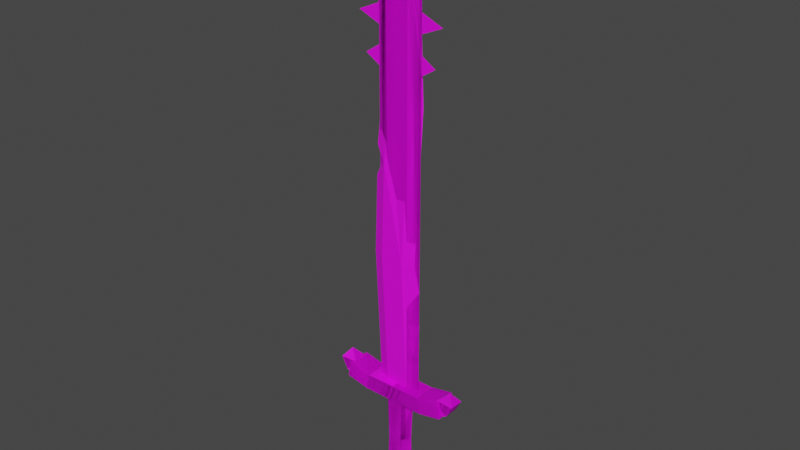 # Source: Sword_Combined.blend  (saved by Blender 3.6.13; exported with 4.5.12 LTS)
import bpy
from mathutils import Matrix  # noqa: F401  (used for matrix-valued properties, if any)

bpy.ops.wm.read_factory_settings(use_empty=True)
scene = bpy.context.scene
scene.name = 'Scene'

# ---- collections
col_collection = bpy.data.collections.new('Collection'); scene.collection.children.link(col_collection)

# ---- images (referenced by path relative to the original .blend; pixels are not part of the script)
import os
ASSET_DIR = os.environ.get("B2B_ASSET_DIR", "")  # directory of the original .blend (textures are referenced by path, not embedded)
HERE = os.path.dirname(os.path.abspath(__file__))  # packed textures are extracted next to this script under _unpacked/

def load_image(name, relpath, width, height, colorspace="sRGB"):
    """Load a texture the original file referenced (path relative to the .blend, or extracted next to this script)."""
    p = next((c for c in (os.path.join(HERE, relpath), os.path.join(ASSET_DIR, relpath)) if relpath and os.path.exists(c)), "")
    if p:
        img = bpy.data.images.load(p, check_existing=True)
        img.name = name
    else:  # same state as the original file: an image datablock whose file is absent (Cycles renders it pink)
        img = bpy.data.images.new(name, width, height)
        img.source = "FILE"
        img.filepath = "//" + (relpath or name)
    img.colorspace_settings.name = colorspace
    return img
img_gamecolors_png = load_image('GameColors.png', 'GameColors.png', 1024, 1024, 'sRGB')

# ---- materials (node trees are filled in below, after node groups)
mat_gamecolors = bpy.data.materials.new('GameColors')
mat_gamecolors.alpha_threshold = 0.0
mat_gamecolors.use_transparent_shadow = False
mat_gamecolors.roughness = 0.5
mat_gamecolors.line_color = (0.0, 0.0, 0.0, 1.0)

# ---- material node trees
mat_gamecolors.use_nodes = True; mat_gamecolors.node_tree.nodes.clear()
_N = mat_gamecolors.node_tree.nodes; _L = mat_gamecolors.node_tree.links
n0 = _N.new('ShaderNodeOutputMaterial'); n0.name = 'Material Output'; n0.location = (300, 300)
n1 = _N.new('ShaderNodeBsdfPrincipled'); n1.name = 'Principled BSDF'; n1.location = (10, 300)
n1.distribution = 'GGX'
n1.subsurface_method = 'RANDOM_WALK_SKIN'
n1.inputs[3].default_value = 1.45
n1.inputs[27].default_value = (0.0, 0.0, 0.0, 1.0)
n1.inputs[28].default_value = 1.0
n2 = _N.new('ShaderNodeTexImage'); n2.name = 'Image Texture'; n2.location = (-280, 280)
n2.image = img_gamecolors_png
_L.new(n1.outputs[0], n0.inputs[0])
_L.new(n2.outputs[0], n1.inputs[0])
n0.is_active_output = True

# ---- world
world_world = bpy.data.worlds.new('World'); scene.world = world_world
world_world.use_nodes = True; world_world.node_tree.nodes.clear()
_N = world_world.node_tree.nodes; _L = world_world.node_tree.links
n0 = _N.new('ShaderNodeOutputWorld'); n0.name = 'World Output'; n0.location = (300, 300)
n1 = _N.new('ShaderNodeBackground'); n1.name = 'Background'; n1.location = (10, 300)
n1.inputs[0].default_value = (0.05088, 0.05088, 0.05088, 1.0)
_L.new(n1.outputs[0], n0.inputs[0])
n0.is_active_output = True
world_world.color = (0.05088, 0.05088, 0.05088)
world_world.use_sun_shadow = False
world_world.sun_shadow_jitter_overblur = 0.0

# ---- meshes
me_circle_018 = bpy.data.meshes.new('Circle.018')
me_circle_018.from_pydata([(0.0, 0.02708, 0.1937), (-0.0132, 0.01354, 0.1937), (0.0132, 0.01354, 0.1937), (0.01396, 0.01159, 0.1137), (-0.01396, 0.01159, 0.1137), (0.0, 0.02318, 0.1137), (0.01566, 0.013, 0.03786), (-0.01566, 0.013, 0.03786), (0.0, 0.02599, 0.03786), (0.0, 0.02708, 0.2003), (-0.007637, 0.01354, 0.2003), (0.007637, 0.01354, 0.2003), (0.0, 0.0382, 0.211), (-0.007637, 0.0191, 0.211), (0.007637, 0.0191, 0.211), (0.0, 0.0382, 0.9169), (-0.007637, 0.0191, 0.9169), (0.007637, 0.0191, 0.9169), (0.0, 0.0, 0.9989), (-0.0132, 0.0, 0.1937), (-0.01396, 0.0, 0.1137), (-0.01566, 0.0, 0.03786), (-0.007637, 0.0, 0.2003), (-0.007637, 0.0, 0.211), (-0.007637, 0.0, 0.9169), (0.0132, 0.0, 0.1937), (0.01396, 0.0, 0.1137), (0.01566, 0.0, 0.03786), (0.007637, 0.0, 0.2003), (0.007637, 0.0, 0.211), (0.007637, 0.0, 0.9169), (0.0, 0.0382, 0.2711), (0.0, 0.0382, 0.2437), (-0.007637, 0.0191, 0.2653), (0.007637, 0.0191, 0.2655), (-0.007637, 0.0191, 0.3002), (0.0, 0.0382, 0.3055), (0.007637, 0.0191, 0.3009), (0.0, 0.0382, 0.3409), (-0.007637, 0.0191, 0.333), (0.007637, 0.0191, 0.333), (0.0, 0.0382, 0.8933), (0.0, 0.08522, 0.8756), (0.0, 0.0382, 0.8557), (-0.007637, 0.0191, 0.8756), (0.0, 0.0382, 0.8334), (0.0, 0.07429, 0.8181), (0.0, 0.0382, 0.803), (-0.007637, 0.0191, 0.8181), (0.0, 0.0382, 0.7733), (0.0, 0.0623, 0.7577), (0.0, 0.0382, 0.7426), (-0.007637, 0.0191, 0.7583), (0.0, -0.02708, 0.1937), (-0.0132, -0.01354, 0.1937), (0.0132, -0.01354, 0.1937), (0.01396, -0.01159, 0.1137), (-0.01396, -0.01159, 0.1137), (0.0, -0.02318, 0.1137), (0.01566, -0.013, 0.03786), (-0.01566, -0.013, 0.03786), (0.0, -0.02599, 0.03786), (0.0, -0.02708, 0.2003), (-0.007637, -0.01354, 0.2003), (0.007637, -0.01354, 0.2003), (0.0, -0.0382, 0.211), (-0.007637, -0.0191, 0.211), (0.007637, -0.0191, 0.211), (0.0, -0.0382, 0.9169), (-0.007637, -0.0191, 0.9169), (0.007637, -0.0191, 0.9169), (0.0, -0.0382, 0.2711), (0.0, -0.0382, 0.2437), (-0.007637, -0.0191, 0.2653), (0.007637, -0.0191, 0.2655), (-0.007637, -0.0191, 0.3002), (0.0, -0.0382, 0.3055), (0.007637, -0.0191, 0.3009), (0.0, -0.0382, 0.3409), (-0.007637, -0.0191, 0.333), (0.007637, -0.0191, 0.333), (0.0, -0.0382, 0.8933), (0.0, -0.08522, 0.8756), (0.0, -0.0382, 0.8557), (-0.007637, -0.0191, 0.8756), (0.0, -0.0382, 0.8334), (0.0, -0.07429, 0.8181), (0.0, -0.0382, 0.803), (-0.007637, -0.0191, 0.8181), (0.0, -0.0382, 0.7733), (0.0, -0.0623, 0.7577), (0.0, -0.0382, 0.7426), (-0.007637, -0.0191, 0.7583), (-0.01925, -0.05494, 0.1903), (-0.01925, -0.04927, 0.218), (0.01925, -0.05494, 0.1903), (0.01925, -0.04927, 0.218), (-0.01925, 0.0, 0.19), (-0.01925, 0.0, 0.2183), (0.01925, 0.0, 0.19), (0.01925, 0.0, 0.2183), (-0.0124, -0.1033, 0.204), (-0.0124, -0.08031, 0.2205), (0.0124, -0.1033, 0.204), (0.0124, -0.08031, 0.2205), (-1.305e-18, -0.1012, 0.2403), (-0.0124, -0.1137, 0.2241), (-0.0124, -0.08538, 0.2257), (0.0124, -0.1137, 0.2241), (0.0124, -0.08538, 0.2257), (-0.01925, 0.05494, 0.1903), (-0.01925, 0.04927, 0.218), (0.01925, 0.05494, 0.1903), (0.01925, 0.04927, 0.218), (-0.0124, 0.1033, 0.204), (-0.0124, 0.08031, 0.2205), (0.0124, 0.1033, 0.204), (0.0124, 0.08031, 0.2205), (-1.305e-18, 0.1012, 0.2403), (-0.0124, 0.1137, 0.2241), (-0.0124, 0.08538, 0.2257), (0.0124, 0.1137, 0.2241), (0.0124, 0.08538, 0.2257), (0.0, 0.01925, 0.04522), (0.0, 0.03116, 0.02497), (0.0, 0.01925, 0.008594), (0.01668, 0.009627, 0.04522), (0.02698, 0.01558, 0.04522), (0.02698, 0.01558, 0.02497), (0.01668, 0.009627, 0.008594), (0.01668, -0.009627, 0.04522), (0.02698, -0.01558, 0.04522), (0.02698, -0.01558, 0.02497), (0.01668, -0.009627, 0.008594), (-3.905e-09, -0.01925, 0.04522), (-4.881e-09, -0.03116, 0.04522), (-4.881e-09, -0.03116, 0.02497), (-3.905e-09, -0.01925, 0.008594), (0.0, -1.103e-09, 0.002337), (0.0, -1.103e-09, 0.04522), (-0.01668, -0.009627, 0.04522), (-0.02698, -0.01558, 0.04522), (-0.02698, -0.01558, 0.02497), (-0.01668, -0.009627, 0.008594), (-0.01668, 0.009627, 0.04522), (-0.02698, 0.01558, 0.04522), (-0.02698, 0.01558, 0.02497), (-0.01668, 0.009627, 0.008594), (9.763e-09, 0.03116, 0.04522)], [], [(0, 2, 3, 5), (1, 0, 5, 4), (19, 1, 4, 20), (20, 4, 7, 21), (4, 5, 8, 7), (5, 3, 6, 8), (0, 1, 10, 9), (2, 0, 9, 11), (25, 2, 11, 28), (11, 9, 12, 14), (28, 11, 14, 29), (9, 10, 13, 12), (29, 14, 34, 37, 40, 17, 30), (12, 13, 33, 32), (14, 12, 32, 34), (16, 24, 18), (15, 16, 18), (17, 15, 18), (13, 23, 24, 16, 44, 48, 52, 39, 35, 33), (10, 22, 23, 13), (1, 19, 22, 10), (3, 26, 27, 6), (2, 25, 26, 3), (18, 30, 17), (31, 33, 35), (34, 31, 37), (31, 34, 33), (32, 33, 34), (35, 39, 36), (35, 37, 31), (37, 36, 40), (37, 35, 36), (40, 36, 39), (38, 39, 52, 51), (40, 38, 51, 50, 49, 47, 46, 45, 43, 42, 41, 15, 17), (39, 38, 40), (43, 44, 42), (42, 44, 41), (41, 44, 16, 15), (47, 48, 46), (46, 48, 45), (45, 48, 44, 43), (51, 52, 50), (50, 52, 49), (49, 52, 48, 47), (53, 58, 56, 55), (54, 57, 58, 53), (19, 20, 57, 54), (20, 21, 60, 57), (57, 60, 61, 58), (58, 61, 59, 56), (53, 62, 63, 54), (55, 64, 62, 53), (25, 28, 64, 55), (64, 67, 65, 62), (28, 29, 67, 64), (62, 65, 66, 63), (29, 30, 70, 80, 77, 74, 67), (65, 72, 73, 66), (67, 74, 72, 65), (69, 18, 24), (68, 18, 69), (70, 18, 68), (66, 73, 75, 79, 92, 88, 84, 69, 24, 23), (63, 66, 23, 22), (54, 63, 22, 19), (56, 59, 27, 26), (55, 56, 26, 25), (18, 70, 30), (71, 75, 73), (74, 77, 71), (71, 73, 74), (72, 74, 73), (75, 76, 79), (75, 71, 77), (77, 80, 76), (77, 76, 75), (80, 79, 76), (78, 91, 92, 79), (80, 70, 68, 81, 82, 83, 85, 86, 87, 89, 90, 91, 78), (79, 80, 78), (83, 82, 84), (82, 81, 84), (81, 68, 69, 84), (87, 86, 88), (86, 85, 88), (85, 83, 84, 88), (91, 90, 92), (90, 89, 92), (89, 87, 88, 92), (99, 100, 96, 95), (97, 99, 95, 93), (100, 98, 94, 96), (93, 94, 98, 97), (96, 94, 102, 104), (93, 95, 103, 101), (94, 93, 101, 102), (95, 96, 104, 103), (103, 104, 109, 108), (104, 102, 107, 109), (102, 101, 106, 107), (101, 103, 108, 106), (107, 106, 105), (106, 108, 105), (108, 109, 105), (109, 107, 105), (99, 112, 113, 100), (97, 110, 112, 99), (100, 113, 111, 98), (110, 97, 98, 111), (113, 117, 115, 111), (110, 114, 116, 112), (111, 115, 114, 110), (112, 116, 117, 113), (116, 121, 122, 117), (117, 122, 120, 115), (115, 120, 119, 114), (114, 119, 121, 116), (120, 118, 119), (119, 118, 121), (121, 118, 122), (122, 118, 120), (138, 125, 129), (124, 148, 127, 128), (123, 139, 126), (125, 124, 128, 129), (148, 123, 126, 127), (129, 128, 132, 133), (127, 126, 130, 131), (138, 129, 133), (128, 127, 131, 132), (126, 139, 130), (133, 132, 136, 137), (131, 130, 134, 135), (138, 133, 137), (132, 131, 135, 136), (130, 139, 134), (137, 136, 142, 143), (135, 134, 140, 141), (138, 137, 143), (136, 135, 141, 142), (134, 139, 140), (143, 142, 146, 147), (141, 140, 144, 145), (138, 143, 147), (142, 141, 145, 146), (140, 139, 144), (147, 146, 124, 125), (145, 144, 123, 148), (138, 147, 125), (146, 145, 148, 124), (144, 139, 123)])
_uv = me_circle_018.uv_layers.new(name='UVMap')
_uv.uv.foreach_set('vector', [0.1468, 0.9289, 0.1468, 0.9289, 0.1468, 0.9289, 0.1468, 0.9289, 0.1468, 0.9289, 0.1468, 0.9289, 0.1468, 0.9289, 0.1468, 0.9289, 0.1468, 0.9289, 0.1468, 0.9289, 0.1468, 0.9289, 0.1468, 0.9289, 0.1468, 0.9289, 0.1468, 0.9289, 0.1468, 0.9289, 0.1468, 0.9289, 0.1468, 0.9289, 0.1468, 0.9289, 0.1468, 0.9289, 0.1468, 0.9289, 0.1468, 0.9289, 0.1468, 0.9289, 0.1468, 0.9289, 0.1468, 0.9289, 0.1468, 0.9289, 0.1468, 0.9289, 0.1468, 0.9289, 0.1468, 0.9289, 0.1468, 0.9289, 0.1468, 0.9289, 0.1468, 0.9289, 0.1468, 0.9289, 0.1468, 0.9289, 0.1468, 0.9289, 0.1468, 0.9289, 0.1468, 0.9289, 0.07198, 0.9917, 0.07198, 0.9917, 0.07198, 0.9917, 0.07198, 0.9917, 0.07198, 0.9917, 0.07198, 0.9917, 0.07198, 0.9917, 0.07198, 0.9917, 0.07198, 0.9917, 0.07198, 0.9917, 0.07198, 0.9917, 0.07198, 0.9917, 0.07198, 0.9917, 0.07198, 0.9917, 0.07198, 0.9917, 0.07198, 0.9917, 0.07198, 0.9917, 0.07198, 0.9917, 0.07198, 0.9917, 0.05416, 0.9917, 0.05416, 0.9917, 0.05416, 0.9917, 0.05416, 0.9917, 0.05416, 0.9917, 0.05416, 0.9917, 0.05416, 0.9917, 0.05416, 0.9917, 0.07198, 0.9917, 0.07198, 0.9917, 0.07198, 0.9917, 0.05416, 0.9917, 0.05416, 0.9917, 0.05416, 0.9917, 0.05416, 0.9917, 0.05416, 0.9917, 0.05416, 0.9917, 0.07198, 0.9917, 0.07198, 0.9917, 0.07198, 0.9917, 0.07198, 0.9917, 0.07198, 0.9917, 0.07198, 0.9917, 0.07198, 0.9917, 0.07198, 0.9917, 0.07198, 0.9917, 0.07198, 0.9917, 0.07198, 0.9917, 0.07198, 0.9917, 0.07198, 0.9917, 0.07198, 0.9917, 0.1468, 0.9289, 0.1468, 0.9289, 0.1468, 0.9289, 0.1468, 0.9289, 0.1468, 0.9289, 0.1468, 0.9289, 0.1468, 0.9289, 0.1468, 0.9289, 0.1468, 0.9289, 0.1468, 0.9289, 0.1468, 0.9289, 0.1468, 0.9289, 0.07198, 0.9917, 0.07198, 0.9917, 0.07198, 0.9917, 0.05416, 0.9917, 0.05416, 0.9917, 0.05416, 0.9917, 0.05416, 0.9917, 0.05416, 0.9917, 0.05416, 0.9917, 0.05416, 0.9917, 0.05416, 0.9917, 0.05416, 0.9917, 0.05416, 0.9917, 0.05416, 0.9917, 0.05416, 0.9917, 0.05416, 0.9917, 0.05416, 0.9917, 0.05416, 0.9917, 0.05416, 0.9917, 0.05416, 0.9917, 0.05416, 0.9917, 0.05416, 0.9917, 0.05416, 0.9917, 0.05416, 0.9917, 0.05416, 0.9917, 0.05416, 0.9917, 0.05416, 0.9917, 0.05416, 0.9917, 0.05416, 0.9917, 0.05416, 0.9917, 0.05416, 0.9917, 0.05416, 0.9917, 0.05416, 0.9917, 0.05416, 0.9917, 0.05416, 0.9917, 0.05416, 0.9917, 0.05416, 0.9917, 0.05416, 0.9917, 0.05416, 0.9917, 0.05416, 0.9917, 0.05416, 0.9917, 0.05416, 0.9917, 0.05416, 0.9917, 0.05416, 0.9917, 0.05416, 0.9917, 0.05416, 0.9917, 0.05416, 0.9917, 0.05416, 0.9917, 0.05416, 0.9917, 0.05416, 0.9917, 0.05416, 0.9917, 0.05416, 0.9917, 0.05416, 0.9917, 0.05416, 0.9917, 0.05416, 0.9917, 0.05416, 0.9917, 0.05416, 0.9917, 0.05416, 0.9917, 0.05416, 0.9917, 0.05416, 0.9917, 0.05416, 0.9917, 0.05416, 0.9917, 0.05416, 0.9917, 0.05416, 0.9917, 0.05416, 0.9917, 0.05416, 0.9917, 0.05416, 0.9917, 0.05416, 0.9917, 0.05416, 0.9917, 0.05416, 0.9917, 0.05416, 0.9917, 0.05416, 0.9917, 0.05416, 0.9917, 0.05416, 0.9917, 0.05416, 0.9917, 0.05416, 0.9917, 0.05416, 0.9917, 0.05416, 0.9917, 0.05416, 0.9917, 0.05416, 0.9917, 0.1468, 0.9289, 0.1468, 0.9289, 0.1468, 0.9289, 0.1468, 0.9289, 0.1468, 0.9289, 0.1468, 0.9289, 0.1468, 0.9289, 0.1468, 0.9289, 0.1468, 0.9289, 0.1468, 0.9289, 0.1468, 0.9289, 0.1468, 0.9289, 0.1468, 0.9289, 0.1468, 0.9289, 0.1468, 0.9289, 0.1468, 0.9289, 0.1468, 0.9289, 0.1468, 0.9289, 0.1468, 0.9289, 0.1468, 0.9289, 0.1468, 0.9289, 0.1468, 0.9289, 0.1468, 0.9289, 0.1468, 0.9289, 0.1468, 0.9289, 0.1468, 0.9289, 0.1468, 0.9289, 0.1468, 0.9289, 0.1468, 0.9289, 0.1468, 0.9289, 0.1468, 0.9289, 0.1468, 0.9289, 0.1468, 0.9289, 0.1468, 0.9289, 0.1468, 0.9289, 0.1468, 0.9289, 0.07198, 0.9917, 0.07198, 0.9917, 0.07198, 0.9917, 0.07198, 0.9917, 0.07198, 0.9917, 0.07198, 0.9917, 0.07198, 0.9917, 0.07198, 0.9917, 0.07198, 0.9917, 0.07198, 0.9917, 0.07198, 0.9917, 0.07198, 0.9917, 0.07198, 0.9917, 0.07198, 0.9917, 0.07198, 0.9917, 0.07198, 0.9917, 0.07198, 0.9917, 0.07198, 0.9917, 0.07198, 0.9917, 0.05416, 0.9917, 0.05416, 0.9917, 0.05416, 0.9917, 0.05416, 0.9917, 0.05416, 0.9917, 0.05416, 0.9917, 0.05416, 0.9917, 0.05416, 0.9917, 0.07198, 0.9917, 0.07198, 0.9917, 0.07198, 0.9917, 0.05416, 0.9917, 0.05416, 0.9917, 0.05416, 0.9917, 0.05416, 0.9917, 0.05416, 0.9917, 0.05416, 0.9917, 0.07198, 0.9917, 0.07198, 0.9917, 0.07198, 0.9917, 0.07198, 0.9917, 0.07198, 0.9917, 0.07198, 0.9917, 0.07198, 0.9917, 0.07198, 0.9917, 0.07198, 0.9917, 0.07198, 0.9917, 0.07198, 0.9917, 0.07198, 0.9917, 0.07198, 0.9917, 0.07198, 0.9917, 0.1468, 0.9289, 0.1468, 0.9289, 0.1468, 0.9289, 0.1468, 0.9289, 0.1468, 0.9289, 0.1468, 0.9289, 0.1468, 0.9289, 0.1468, 0.9289, 0.1468, 0.9289, 0.1468, 0.9289, 0.1468, 0.9289, 0.1468, 0.9289, 0.07198, 0.9917, 0.07198, 0.9917, 0.07198, 0.9917, 0.05416, 0.9917, 0.05416, 0.9917, 0.05416, 0.9917, 0.05416, 0.9917, 0.05416, 0.9917, 0.05416, 0.9917, 0.05416, 0.9917, 0.05416, 0.9917, 0.05416, 0.9917, 0.05416, 0.9917, 0.05416, 0.9917, 0.05416, 0.9917, 0.05416, 0.9917, 0.05416, 0.9917, 0.05416, 0.9917, 0.05416, 0.9917, 0.05416, 0.9917, 0.05416, 0.9917, 0.05416, 0.9917, 0.05416, 0.9917, 0.05416, 0.9917, 0.05416, 0.9917, 0.05416, 0.9917, 0.05416, 0.9917, 0.05416, 0.9917, 0.05416, 0.9917, 0.05416, 0.9917, 0.05416, 0.9917, 0.05416, 0.9917, 0.05416, 0.9917, 0.05416, 0.9917, 0.05416, 0.9917, 0.05416, 0.9917, 0.05416, 0.9917, 0.05416, 0.9917, 0.05416, 0.9917, 0.05416, 0.9917, 0.05416, 0.9917, 0.05416, 0.9917, 0.05416, 0.9917, 0.05416, 0.9917, 0.05416, 0.9917, 0.05416, 0.9917, 0.05416, 0.9917, 0.05416, 0.9917, 0.05416, 0.9917, 0.05416, 0.9917, 0.05416, 0.9917, 0.05416, 0.9917, 0.05416, 0.9917, 0.05416, 0.9917, 0.05416, 0.9917, 0.05416, 0.9917, 0.05416, 0.9917, 0.05416, 0.9917, 0.05416, 0.9917, 0.05416, 0.9917, 0.05416, 0.9917, 0.05416, 0.9917, 0.05416, 0.9917, 0.05416, 0.9917, 0.05416, 0.9917, 0.05416, 0.9917, 0.05416, 0.9917, 0.05416, 0.9917, 0.05416, 0.9917, 0.05416, 0.9917, 0.05416, 0.9917, 0.05416, 0.9917, 0.05416, 0.9917, 0.05416, 0.9917, 0.05416, 0.9917, 0.05416, 0.9917, 0.05416, 0.9917, 0.05416, 0.9917, 0.05416, 0.9917, 0.05416, 0.9917, 0.1055, 0.9922, 0.1055, 0.9922, 0.1055, 0.9922, 0.1055, 0.9922, 0.1055, 0.9922, 0.1055, 0.9922, 0.1055, 0.9922, 0.1055, 0.9922, 0.1055, 0.9922, 0.1055, 0.9922, 0.1055, 0.9922, 0.1055, 0.9922, 0.1055, 0.9922, 0.1055, 0.9922, 0.1055, 0.9922, 0.1055, 0.9922, 0.1055, 0.9922, 0.1055, 0.9922, 0.1055, 0.9922, 0.1055, 0.9922, 0.1055, 0.9922, 0.1055, 0.9922, 0.1055, 0.9922, 0.1055, 0.9922, 0.1055, 0.9922, 0.1055, 0.9922, 0.1055, 0.9922, 0.1055, 0.9922, 0.1055, 0.9922, 0.1055, 0.9922, 0.1055, 0.9922, 0.1055, 0.9922, 0.1055, 0.9922, 0.1055, 0.9922, 0.1055, 0.9922, 0.1055, 0.9922, 0.1055, 0.9922, 0.1055, 0.9922, 0.1055, 0.9922, 0.1055, 0.9922, 0.1055, 0.9922, 0.1055, 0.9922, 0.1055, 0.9922, 0.1055, 0.9922, 0.1055, 0.9922, 0.1055, 0.9922, 0.1055, 0.9922, 0.1055, 0.9922, 0.1055, 0.9922, 0.1055, 0.9922, 0.1055, 0.9922, 0.1055, 0.9922, 0.1055, 0.9922, 0.1055, 0.9922, 0.1055, 0.9922, 0.1055, 0.9922, 0.1055, 0.9922, 0.1055, 0.9922, 0.1055, 0.9922, 0.1055, 0.9922, 0.1055, 0.9922, 0.1055, 0.9922, 0.1055, 0.9922, 0.1055, 0.9922, 0.1055, 0.9922, 0.1055, 0.9922, 0.1055, 0.9922, 0.1055, 0.9922, 0.1055, 0.9922, 0.1055, 0.9922, 0.1055, 0.9922, 0.1055, 0.9922, 0.1055, 0.9922, 0.1055, 0.9922, 0.1055, 0.9922, 0.1055, 0.9922, 0.1055, 0.9922, 0.1055, 0.9922, 0.1055, 0.9922, 0.1055, 0.9922, 0.1055, 0.9922, 0.1055, 0.9922, 0.1055, 0.9922, 0.1055, 0.9922, 0.1055, 0.9922, 0.1055, 0.9922, 0.1055, 0.9922, 0.1055, 0.9922, 0.1055, 0.9922, 0.1055, 0.9922, 0.1055, 0.9922, 0.1055, 0.9922, 0.1055, 0.9922, 0.1055, 0.9922, 0.1055, 0.9922, 0.1055, 0.9922, 0.1055, 0.9922, 0.1055, 0.9922, 0.1055, 0.9922, 0.1055, 0.9922, 0.1055, 0.9922, 0.1055, 0.9922, 0.1055, 0.9922, 0.1055, 0.9922, 0.1055, 0.9922, 0.1055, 0.9922, 0.1055, 0.9922, 0.1055, 0.9922, 0.1055, 0.9922, 0.1055, 0.9922, 0.1055, 0.9922, 0.1055, 0.9922, 0.1055, 0.9922, 0.1055, 0.9922, 0.1055, 0.9922, 0.1055, 0.9922, 0.1055, 0.9922, 0.1055, 0.9922, 0.1055, 0.9922, 0.1055, 0.9922, 0.09971, 0.9151, 0.09971, 0.9151, 0.09971, 0.9151, 0.09971, 0.9151, 0.09971, 0.9151, 0.09971, 0.9151, 0.09971, 0.9151, 0.09971, 0.9151, 0.09971, 0.9151, 0.09971, 0.9151, 0.09971, 0.9151, 0.09971, 0.9151, 0.09971, 0.9151, 0.09971, 0.9151, 0.09971, 0.9151, 0.09971, 0.9151, 0.09971, 0.9151, 0.09971, 0.9151, 0.09971, 0.9151, 0.09971, 0.9151, 0.09971, 0.9151, 0.09971, 0.9151, 0.09971, 0.9151, 0.09971, 0.9151, 0.09971, 0.9151, 0.09971, 0.9151, 0.09971, 0.9151, 0.09971, 0.9151, 0.09971, 0.9151, 0.09971, 0.9151, 0.09971, 0.9151, 0.09971, 0.9151, 0.09971, 0.9151, 0.09971, 0.9151, 0.09971, 0.9151, 0.09971, 0.9151, 0.09971, 0.9151, 0.09971, 0.9151, 0.09971, 0.9151, 0.09971, 0.9151, 0.09971, 0.9151, 0.09971, 0.9151, 0.09971, 0.9151, 0.09971, 0.9151, 0.09971, 0.9151, 0.09971, 0.9151, 0.09971, 0.9151, 0.09971, 0.9151, 0.09971, 0.9151, 0.09971, 0.9151, 0.09971, 0.9151, 0.09971, 0.9151, 0.09971, 0.9151, 0.09971, 0.9151, 0.09971, 0.9151, 0.09971, 0.9151, 0.09971, 0.9151, 0.09971, 0.9151, 0.09971, 0.9151, 0.09971, 0.9151, 0.09971, 0.9151, 0.09971, 0.9151, 0.09971, 0.9151, 0.09971, 0.9151, 0.09971, 0.9151, 0.09971, 0.9151, 0.09971, 0.9151, 0.09971, 0.9151, 0.09971, 0.9151, 0.09971, 0.9151, 0.09971, 0.9151, 0.09971, 0.9151, 0.09971, 0.9151, 0.09971, 0.9151, 0.09971, 0.9151, 0.09971, 0.9151, 0.09971, 0.9151, 0.09971, 0.9151, 0.09971, 0.9151, 0.09971, 0.9151, 0.09971, 0.9151, 0.09971, 0.9151, 0.09971, 0.9151, 0.09971, 0.9151, 0.09971, 0.9151, 0.09971, 0.9151, 0.09971, 0.9151, 0.09971, 0.9151, 0.09971, 0.9151, 0.09971, 0.9151, 0.09971, 0.9151, 0.09971, 0.9151, 0.09971, 0.9151, 0.09971, 0.9151, 0.09971, 0.9151, 0.09971, 0.9151, 0.09971, 0.9151, 0.09971, 0.9151, 0.09971, 0.9151, 0.09971, 0.9151, 0.09971, 0.9151, 0.09971, 0.9151, 0.09971, 0.9151, 0.09971, 0.9151, 0.09971, 0.9151, 0.09971, 0.9151, 0.09971, 0.9151, 0.09971, 0.9151])
me_circle_018.materials.append(mat_gamecolors)
me_circle_018.update()
me_circle_013 = bpy.data.meshes.new('Circle.013')
me_circle_013.from_pydata([(0.0, 0.02708, 0.1937), (-0.0132, 0.01354, 0.1937), (0.0132, 0.01354, 0.1937), (0.01396, 0.01159, 0.1137), (-0.01396, 0.01159, 0.1137), (0.0, 0.02318, 0.1137), (0.01566, 0.013, 0.03786), (-0.01566, 0.013, 0.03786), (0.0, 0.02599, 0.03786), (0.0, 0.02708, 0.2003), (-0.007637, 0.01354, 0.2003), (0.007637, 0.01354, 0.2003), (0.0, 0.0382, 0.211), (-0.007637, 0.0191, 0.211), (0.007637, 0.0191, 0.211), (0.0, 0.0382, 0.9169), (-0.007637, 0.0191, 0.9169), (0.007637, 0.0191, 0.9169), (0.0, 0.0, 0.9989), (-0.0132, 0.0, 0.1937), (-0.01396, 0.0, 0.1137), (-0.01566, 0.0, 0.03786), (-0.007637, 0.0, 0.2003), (-0.007637, 0.0, 0.211), (-0.007637, 0.0, 0.9169), (0.0132, 0.0, 0.1937), (0.01396, 0.0, 0.1137), (0.01566, 0.0, 0.03786), (0.007637, 0.0, 0.2003), (0.007637, 0.0, 0.211), (0.007637, 0.0, 0.9169), (0.0, 0.0382, 0.2711), (0.0, 0.0382, 0.2437), (-0.007637, 0.0191, 0.2653), (0.007637, 0.0191, 0.2655), (-0.007637, 0.0191, 0.3002), (0.0, 0.0382, 0.3055), (0.007637, 0.0191, 0.3009), (0.0, 0.0382, 0.3409), (-0.007637, 0.0191, 0.333), (0.007637, 0.0191, 0.333), (0.0, -0.02708, 0.1937), (-0.0132, -0.01354, 0.1937), (0.0132, -0.01354, 0.1937), (0.01396, -0.01159, 0.1137), (-0.01396, -0.01159, 0.1137), (0.0, -0.02318, 0.1137), (0.01566, -0.013, 0.03786), (-0.01566, -0.013, 0.03786), (0.0, -0.02599, 0.03786), (0.0, -0.02708, 0.2003), (-0.007637, -0.01354, 0.2003), (0.007637, -0.01354, 0.2003), (0.0, -0.0382, 0.211), (-0.007637, -0.0191, 0.211), (0.007637, -0.0191, 0.211), (0.0, -0.0382, 0.9169), (-0.007637, -0.0191, 0.9169), (0.007637, -0.0191, 0.9169), (0.0, -0.0382, 0.2711), (0.0, -0.0382, 0.2437), (-0.007637, -0.0191, 0.2653), (0.007637, -0.0191, 0.2655), (-0.007637, -0.0191, 0.3002), (0.0, -0.0382, 0.3055), (0.007637, -0.0191, 0.3009), (0.0, -0.0382, 0.3409), (-0.007637, -0.0191, 0.333), (0.007637, -0.0191, 0.333), (-0.01925, -0.05494, 0.1903), (-0.01925, -0.04927, 0.218), (0.01925, -0.05494, 0.1903), (0.01925, -0.04927, 0.218), (-0.01925, 0.0, 0.19), (-0.01925, 0.0, 0.2183), (0.01925, 0.0, 0.19), (0.01925, 0.0, 0.2183), (-0.0124, -0.1033, 0.204), (-0.0124, -0.08031, 0.2205), (0.0124, -0.1033, 0.204), (0.0124, -0.08031, 0.2205), (-1.305e-18, -0.1012, 0.2403), (-0.0124, -0.1137, 0.2241), (-0.0124, -0.08538, 0.2257), (0.0124, -0.1137, 0.2241), (0.0124, -0.08538, 0.2257), (-0.01925, 0.05494, 0.1903), (-0.01925, 0.04927, 0.218), (0.01925, 0.05494, 0.1903), (0.01925, 0.04927, 0.218), (-0.0124, 0.1033, 0.204), (-0.0124, 0.08031, 0.2205), (0.0124, 0.1033, 0.204), (0.0124, 0.08031, 0.2205), (-1.305e-18, 0.1012, 0.2403), (-0.0124, 0.1137, 0.2241), (-0.0124, 0.08538, 0.2257), (0.0124, 0.1137, 0.2241), (0.0124, 0.08538, 0.2257), (0.0, 0.01925, 0.04522), (0.0, 0.03116, 0.02497), (0.0, 0.01925, 0.008594), (0.01668, 0.009627, 0.04522), (0.02698, 0.01558, 0.04522), (0.02698, 0.01558, 0.02497), (0.01668, 0.009627, 0.008594), (0.01668, -0.009627, 0.04522), (0.02698, -0.01558, 0.04522), (0.02698, -0.01558, 0.02497), (0.01668, -0.009627, 0.008594), (-3.905e-09, -0.01925, 0.04522), (-4.881e-09, -0.03116, 0.04522), (-4.881e-09, -0.03116, 0.02497), (-3.905e-09, -0.01925, 0.008594), (0.0, -1.103e-09, 0.002337), (0.0, -1.103e-09, 0.04522), (-0.01668, -0.009627, 0.04522), (-0.02698, -0.01558, 0.04522), (-0.02698, -0.01558, 0.02497), (-0.01668, -0.009627, 0.008594), (-0.01668, 0.009627, 0.04522), (-0.02698, 0.01558, 0.04522), (-0.02698, 0.01558, 0.02497), (-0.01668, 0.009627, 0.008594), (9.763e-09, 0.03116, 0.04522)], [], [(0, 2, 3, 5), (1, 0, 5, 4), (19, 1, 4, 20), (20, 4, 7, 21), (4, 5, 8, 7), (5, 3, 6, 8), (0, 1, 10, 9), (2, 0, 9, 11), (25, 2, 11, 28), (11, 9, 12, 14), (28, 11, 14, 29), (9, 10, 13, 12), (29, 14, 34, 37, 40, 17, 30), (12, 13, 33, 32), (14, 12, 32, 34), (16, 24, 18), (15, 16, 18), (17, 15, 18), (13, 23, 24, 16, 39, 35, 33), (10, 22, 23, 13), (1, 19, 22, 10), (3, 26, 27, 6), (2, 25, 26, 3), (18, 30, 17), (31, 33, 35), (34, 31, 37), (31, 34, 33), (32, 33, 34), (35, 39, 36), (35, 37, 31), (37, 36, 40), (37, 35, 36), (40, 36, 39), (38, 39, 16, 15), (40, 38, 15, 17), (39, 38, 40), (41, 46, 44, 43), (42, 45, 46, 41), (19, 20, 45, 42), (20, 21, 48, 45), (45, 48, 49, 46), (46, 49, 47, 44), (41, 50, 51, 42), (43, 52, 50, 41), (25, 28, 52, 43), (52, 55, 53, 50), (28, 29, 55, 52), (50, 53, 54, 51), (29, 30, 58, 68, 65, 62, 55), (53, 60, 61, 54), (55, 62, 60, 53), (57, 18, 24), (56, 18, 57), (58, 18, 56), (54, 61, 63, 67, 57, 24, 23), (51, 54, 23, 22), (42, 51, 22, 19), (44, 47, 27, 26), (43, 44, 26, 25), (18, 58, 30), (59, 63, 61), (62, 65, 59), (59, 61, 62), (60, 62, 61), (63, 64, 67), (63, 59, 65), (65, 68, 64), (65, 64, 63), (68, 67, 64), (66, 56, 57, 67), (68, 58, 56, 66), (67, 68, 66), (75, 76, 72, 71), (73, 75, 71, 69), (76, 74, 70, 72), (69, 70, 74, 73), (72, 70, 78, 80), (69, 71, 79, 77), (70, 69, 77, 78), (71, 72, 80, 79), (79, 80, 85, 84), (80, 78, 83, 85), (78, 77, 82, 83), (77, 79, 84, 82), (83, 82, 81), (82, 84, 81), (84, 85, 81), (85, 83, 81), (75, 88, 89, 76), (73, 86, 88, 75), (76, 89, 87, 74), (86, 73, 74, 87), (89, 93, 91, 87), (86, 90, 92, 88), (87, 91, 90, 86), (88, 92, 93, 89), (92, 97, 98, 93), (93, 98, 96, 91), (91, 96, 95, 90), (90, 95, 97, 92), (96, 94, 95), (95, 94, 97), (97, 94, 98), (98, 94, 96), (114, 101, 105), (100, 124, 103, 104), (99, 115, 102), (101, 100, 104, 105), (124, 99, 102, 103), (105, 104, 108, 109), (103, 102, 106, 107), (114, 105, 109), (104, 103, 107, 108), (102, 115, 106), (109, 108, 112, 113), (107, 106, 110, 111), (114, 109, 113), (108, 107, 111, 112), (106, 115, 110), (113, 112, 118, 119), (111, 110, 116, 117), (114, 113, 119), (112, 111, 117, 118), (110, 115, 116), (119, 118, 122, 123), (117, 116, 120, 121), (114, 119, 123), (118, 117, 121, 122), (116, 115, 120), (123, 122, 100, 101), (121, 120, 99, 124), (114, 123, 101), (122, 121, 124, 100), (120, 115, 99)])
_uv = me_circle_013.uv_layers.new(name='UVMap')
_uv.uv.foreach_set('vector', [0.1468, 0.9289, 0.1468, 0.9289, 0.1468, 0.9289, 0.1468, 0.9289, 0.1468, 0.9289, 0.1468, 0.9289, 0.1468, 0.9289, 0.1468, 0.9289, 0.1468, 0.9289, 0.1468, 0.9289, 0.1468, 0.9289, 0.1468, 0.9289, 0.1468, 0.9289, 0.1468, 0.9289, 0.1468, 0.9289, 0.1468, 0.9289, 0.1468, 0.9289, 0.1468, 0.9289, 0.1468, 0.9289, 0.1468, 0.9289, 0.1468, 0.9289, 0.1468, 0.9289, 0.1468, 0.9289, 0.1468, 0.9289, 0.1468, 0.9289, 0.1468, 0.9289, 0.1468, 0.9289, 0.1468, 0.9289, 0.1468, 0.9289, 0.1468, 0.9289, 0.1468, 0.9289, 0.1468, 0.9289, 0.1468, 0.9289, 0.1468, 0.9289, 0.1468, 0.9289, 0.1468, 0.9289, 0.07198, 0.9917, 0.07198, 0.9917, 0.07198, 0.9917, 0.07198, 0.9917, 0.07198, 0.9917, 0.07198, 0.9917, 0.07198, 0.9917, 0.07198, 0.9917, 0.07198, 0.9917, 0.07198, 0.9917, 0.07198, 0.9917, 0.07198, 0.9917, 0.07198, 0.9917, 0.07198, 0.9917, 0.07198, 0.9917, 0.07198, 0.9917, 0.07198, 0.9917, 0.07198, 0.9917, 0.07198, 0.9917, 0.05416, 0.9917, 0.05416, 0.9917, 0.05416, 0.9917, 0.05416, 0.9917, 0.05416, 0.9917, 0.05416, 0.9917, 0.05416, 0.9917, 0.05416, 0.9917, 0.07198, 0.9917, 0.07198, 0.9917, 0.07198, 0.9917, 0.05416, 0.9917, 0.05416, 0.9917, 0.05416, 0.9917, 0.05416, 0.9917, 0.05416, 0.9917, 0.05416, 0.9917, 0.07198, 0.9917, 0.07198, 0.9917, 0.07198, 0.9917, 0.07198, 0.9917, 0.07198, 0.9917, 0.07198, 0.9917, 0.07198, 0.9917, 0.07198, 0.9917, 0.07198, 0.9917, 0.07198, 0.9917, 0.07198, 0.9917, 0.1468, 0.9289, 0.1468, 0.9289, 0.1468, 0.9289, 0.1468, 0.9289, 0.1468, 0.9289, 0.1468, 0.9289, 0.1468, 0.9289, 0.1468, 0.9289, 0.1468, 0.9289, 0.1468, 0.9289, 0.1468, 0.9289, 0.1468, 0.9289, 0.07198, 0.9917, 0.07198, 0.9917, 0.07198, 0.9917, 0.05416, 0.9917, 0.05416, 0.9917, 0.05416, 0.9917, 0.05416, 0.9917, 0.05416, 0.9917, 0.05416, 0.9917, 0.05416, 0.9917, 0.05416, 0.9917, 0.05416, 0.9917, 0.05416, 0.9917, 0.05416, 0.9917, 0.05416, 0.9917, 0.05416, 0.9917, 0.05416, 0.9917, 0.05416, 0.9917, 0.05416, 0.9917, 0.05416, 0.9917, 0.05416, 0.9917, 0.05416, 0.9917, 0.05416, 0.9917, 0.05416, 0.9917, 0.05416, 0.9917, 0.05416, 0.9917, 0.05416, 0.9917, 0.05416, 0.9917, 0.05416, 0.9917, 0.05416, 0.9917, 0.05416, 0.9917, 0.05416, 0.9917, 0.05416, 0.9917, 0.05416, 0.9917, 0.05416, 0.9917, 0.05416, 0.9917, 0.05416, 0.9917, 0.05416, 0.9917, 0.05416, 0.9917, 0.05416, 0.9917, 0.05416, 0.9917, 0.1468, 0.9289, 0.1468, 0.9289, 0.1468, 0.9289, 0.1468, 0.9289, 0.1468, 0.9289, 0.1468, 0.9289, 0.1468, 0.9289, 0.1468, 0.9289, 0.1468, 0.9289, 0.1468, 0.9289, 0.1468, 0.9289, 0.1468, 0.9289, 0.1468, 0.9289, 0.1468, 0.9289, 0.1468, 0.9289, 0.1468, 0.9289, 0.1468, 0.9289, 0.1468, 0.9289, 0.1468, 0.9289, 0.1468, 0.9289, 0.1468, 0.9289, 0.1468, 0.9289, 0.1468, 0.9289, 0.1468, 0.9289, 0.1468, 0.9289, 0.1468, 0.9289, 0.1468, 0.9289, 0.1468, 0.9289, 0.1468, 0.9289, 0.1468, 0.9289, 0.1468, 0.9289, 0.1468, 0.9289, 0.1468, 0.9289, 0.1468, 0.9289, 0.1468, 0.9289, 0.1468, 0.9289, 0.07198, 0.9917, 0.07198, 0.9917, 0.07198, 0.9917, 0.07198, 0.9917, 0.07198, 0.9917, 0.07198, 0.9917, 0.07198, 0.9917, 0.07198, 0.9917, 0.07198, 0.9917, 0.07198, 0.9917, 0.07198, 0.9917, 0.07198, 0.9917, 0.07198, 0.9917, 0.07198, 0.9917, 0.07198, 0.9917, 0.07198, 0.9917, 0.07198, 0.9917, 0.07198, 0.9917, 0.07198, 0.9917, 0.05416, 0.9917, 0.05416, 0.9917, 0.05416, 0.9917, 0.05416, 0.9917, 0.05416, 0.9917, 0.05416, 0.9917, 0.05416, 0.9917, 0.05416, 0.9917, 0.07198, 0.9917, 0.07198, 0.9917, 0.07198, 0.9917, 0.05416, 0.9917, 0.05416, 0.9917, 0.05416, 0.9917, 0.05416, 0.9917, 0.05416, 0.9917, 0.05416, 0.9917, 0.07198, 0.9917, 0.07198, 0.9917, 0.07198, 0.9917, 0.07198, 0.9917, 0.07198, 0.9917, 0.07198, 0.9917, 0.07198, 0.9917, 0.07198, 0.9917, 0.07198, 0.9917, 0.07198, 0.9917, 0.07198, 0.9917, 0.1468, 0.9289, 0.1468, 0.9289, 0.1468, 0.9289, 0.1468, 0.9289, 0.1468, 0.9289, 0.1468, 0.9289, 0.1468, 0.9289, 0.1468, 0.9289, 0.1468, 0.9289, 0.1468, 0.9289, 0.1468, 0.9289, 0.1468, 0.9289, 0.07198, 0.9917, 0.07198, 0.9917, 0.07198, 0.9917, 0.05416, 0.9917, 0.05416, 0.9917, 0.05416, 0.9917, 0.05416, 0.9917, 0.05416, 0.9917, 0.05416, 0.9917, 0.05416, 0.9917, 0.05416, 0.9917, 0.05416, 0.9917, 0.05416, 0.9917, 0.05416, 0.9917, 0.05416, 0.9917, 0.05416, 0.9917, 0.05416, 0.9917, 0.05416, 0.9917, 0.05416, 0.9917, 0.05416, 0.9917, 0.05416, 0.9917, 0.05416, 0.9917, 0.05416, 0.9917, 0.05416, 0.9917, 0.05416, 0.9917, 0.05416, 0.9917, 0.05416, 0.9917, 0.05416, 0.9917, 0.05416, 0.9917, 0.05416, 0.9917, 0.05416, 0.9917, 0.05416, 0.9917, 0.05416, 0.9917, 0.05416, 0.9917, 0.05416, 0.9917, 0.05416, 0.9917, 0.05416, 0.9917, 0.05416, 0.9917, 0.05416, 0.9917, 0.05416, 0.9917, 0.05416, 0.9917, 0.1055, 0.9922, 0.1055, 0.9922, 0.1055, 0.9922, 0.1055, 0.9922, 0.1055, 0.9922, 0.1055, 0.9922, 0.1055, 0.9922, 0.1055, 0.9922, 0.1055, 0.9922, 0.1055, 0.9922, 0.1055, 0.9922, 0.1055, 0.9922, 0.1055, 0.9922, 0.1055, 0.9922, 0.1055, 0.9922, 0.1055, 0.9922, 0.1055, 0.9922, 0.1055, 0.9922, 0.1055, 0.9922, 0.1055, 0.9922, 0.1055, 0.9922, 0.1055, 0.9922, 0.1055, 0.9922, 0.1055, 0.9922, 0.1055, 0.9922, 0.1055, 0.9922, 0.1055, 0.9922, 0.1055, 0.9922, 0.1055, 0.9922, 0.1055, 0.9922, 0.1055, 0.9922, 0.1055, 0.9922, 0.1055, 0.9922, 0.1055, 0.9922, 0.1055, 0.9922, 0.1055, 0.9922, 0.1055, 0.9922, 0.1055, 0.9922, 0.1055, 0.9922, 0.1055, 0.9922, 0.1055, 0.9922, 0.1055, 0.9922, 0.1055, 0.9922, 0.1055, 0.9922, 0.1055, 0.9922, 0.1055, 0.9922, 0.1055, 0.9922, 0.1055, 0.9922, 0.1055, 0.9922, 0.1055, 0.9922, 0.1055, 0.9922, 0.1055, 0.9922, 0.1055, 0.9922, 0.1055, 0.9922, 0.1055, 0.9922, 0.1055, 0.9922, 0.1055, 0.9922, 0.1055, 0.9922, 0.1055, 0.9922, 0.1055, 0.9922, 0.1055, 0.9922, 0.1055, 0.9922, 0.1055, 0.9922, 0.1055, 0.9922, 0.1055, 0.9922, 0.1055, 0.9922, 0.1055, 0.9922, 0.1055, 0.9922, 0.1055, 0.9922, 0.1055, 0.9922, 0.1055, 0.9922, 0.1055, 0.9922, 0.1055, 0.9922, 0.1055, 0.9922, 0.1055, 0.9922, 0.1055, 0.9922, 0.1055, 0.9922, 0.1055, 0.9922, 0.1055, 0.9922, 0.1055, 0.9922, 0.1055, 0.9922, 0.1055, 0.9922, 0.1055, 0.9922, 0.1055, 0.9922, 0.1055, 0.9922, 0.1055, 0.9922, 0.1055, 0.9922, 0.1055, 0.9922, 0.1055, 0.9922, 0.1055, 0.9922, 0.1055, 0.9922, 0.1055, 0.9922, 0.1055, 0.9922, 0.1055, 0.9922, 0.1055, 0.9922, 0.1055, 0.9922, 0.1055, 0.9922, 0.1055, 0.9922, 0.1055, 0.9922, 0.1055, 0.9922, 0.1055, 0.9922, 0.1055, 0.9922, 0.1055, 0.9922, 0.1055, 0.9922, 0.1055, 0.9922, 0.1055, 0.9922, 0.1055, 0.9922, 0.1055, 0.9922, 0.1055, 0.9922, 0.1055, 0.9922, 0.1055, 0.9922, 0.1055, 0.9922, 0.1055, 0.9922, 0.1055, 0.9922, 0.1055, 0.9922, 0.1055, 0.9922, 0.1055, 0.9922, 0.1055, 0.9922, 0.1055, 0.9922, 0.1055, 0.9922, 0.09971, 0.9151, 0.09971, 0.9151, 0.09971, 0.9151, 0.09971, 0.9151, 0.09971, 0.9151, 0.09971, 0.9151, 0.09971, 0.9151, 0.09971, 0.9151, 0.09971, 0.9151, 0.09971, 0.9151, 0.09971, 0.9151, 0.09971, 0.9151, 0.09971, 0.9151, 0.09971, 0.9151, 0.09971, 0.9151, 0.09971, 0.9151, 0.09971, 0.9151, 0.09971, 0.9151, 0.09971, 0.9151, 0.09971, 0.9151, 0.09971, 0.9151, 0.09971, 0.9151, 0.09971, 0.9151, 0.09971, 0.9151, 0.09971, 0.9151, 0.09971, 0.9151, 0.09971, 0.9151, 0.09971, 0.9151, 0.09971, 0.9151, 0.09971, 0.9151, 0.09971, 0.9151, 0.09971, 0.9151, 0.09971, 0.9151, 0.09971, 0.9151, 0.09971, 0.9151, 0.09971, 0.9151, 0.09971, 0.9151, 0.09971, 0.9151, 0.09971, 0.9151, 0.09971, 0.9151, 0.09971, 0.9151, 0.09971, 0.9151, 0.09971, 0.9151, 0.09971, 0.9151, 0.09971, 0.9151, 0.09971, 0.9151, 0.09971, 0.9151, 0.09971, 0.9151, 0.09971, 0.9151, 0.09971, 0.9151, 0.09971, 0.9151, 0.09971, 0.9151, 0.09971, 0.9151, 0.09971, 0.9151, 0.09971, 0.9151, 0.09971, 0.9151, 0.09971, 0.9151, 0.09971, 0.9151, 0.09971, 0.9151, 0.09971, 0.9151, 0.09971, 0.9151, 0.09971, 0.9151, 0.09971, 0.9151, 0.09971, 0.9151, 0.09971, 0.9151, 0.09971, 0.9151, 0.09971, 0.9151, 0.09971, 0.9151, 0.09971, 0.9151, 0.09971, 0.9151, 0.09971, 0.9151, 0.09971, 0.9151, 0.09971, 0.9151, 0.09971, 0.9151, 0.09971, 0.9151, 0.09971, 0.9151, 0.09971, 0.9151, 0.09971, 0.9151, 0.09971, 0.9151, 0.09971, 0.9151, 0.09971, 0.9151, 0.09971, 0.9151, 0.09971, 0.9151, 0.09971, 0.9151, 0.09971, 0.9151, 0.09971, 0.9151, 0.09971, 0.9151, 0.09971, 0.9151, 0.09971, 0.9151, 0.09971, 0.9151, 0.09971, 0.9151, 0.09971, 0.9151, 0.09971, 0.9151, 0.09971, 0.9151, 0.09971, 0.9151, 0.09971, 0.9151, 0.09971, 0.9151, 0.09971, 0.9151, 0.09971, 0.9151, 0.09971, 0.9151, 0.09971, 0.9151, 0.09971, 0.9151, 0.09971, 0.9151, 0.09971, 0.9151, 0.09971, 0.9151, 0.09971, 0.9151, 0.09971, 0.9151, 0.09971, 0.9151])
me_circle_013.materials.append(mat_gamecolors)
me_circle_013.update()
me_circle_010 = bpy.data.meshes.new('Circle.010')
me_circle_010.from_pydata([(0.0, 0.02708, 0.1937), (-0.0132, 0.01354, 0.1937), (-0.0132, -0.01354, 0.1937), (0.0, -0.02708, 0.1937), (0.0132, -0.01354, 0.1937), (0.0132, 0.01354, 0.1937), (0.01396, 0.01159, 0.1137), (0.01396, -0.01159, 0.1137), (0.0, -0.02318, 0.1137), (-0.01396, -0.01159, 0.1137), (-0.01396, 0.01159, 0.1137), (0.0, 0.02318, 0.1137), (0.01566, 0.013, 0.03786), (0.01566, -0.013, 0.03786), (0.0, -0.02599, 0.03786), (-0.01566, -0.013, 0.03786), (-0.01566, 0.013, 0.03786), (0.0, 0.02599, 0.03786), (0.0, 0.02708, 0.2003), (-0.007637, 0.01354, 0.2003), (-0.007637, -0.01354, 0.2003), (0.0, -0.02708, 0.2003), (0.007637, -0.01354, 0.2003), (0.007637, 0.01354, 0.2003), (0.0, 0.0382, 0.211), (-0.007637, 0.0191, 0.211), (-0.007637, -0.0191, 0.211), (0.0, -0.0382, 0.211), (0.007637, -0.0191, 0.211), (0.007637, 0.0191, 0.211), (0.0, 0.0382, 0.9169), (-0.007637, 0.0191, 0.9169), (-0.007637, -0.0191, 0.9169), (0.0, -0.0382, 0.9169), (0.007637, -0.0191, 0.9169), (0.007637, 0.0191, 0.9169), (0.0, -5.381e-10, 0.9989), (-0.01925, -0.05556, 0.1903), (-0.01925, -0.04989, 0.218), (0.01925, -0.05556, 0.1903), (0.01925, -0.04989, 0.218), (-0.01925, -0.0006246, 0.19), (-0.01925, -0.0006246, 0.2183), (0.01925, -0.0006246, 0.19), (0.01925, -0.0006246, 0.2183), (-0.0124, -0.1039, 0.204), (-0.0124, -0.08093, 0.2205), (0.0124, -0.1039, 0.204), (0.0124, -0.08093, 0.2205), (-1.305e-18, -0.1018, 0.2403), (-0.0124, -0.1143, 0.2241), (-0.0124, -0.08601, 0.2257), (0.0124, -0.1143, 0.2241), (0.0124, -0.08601, 0.2257), (-0.01925, 0.05431, 0.1903), (-0.01925, 0.04865, 0.218), (0.01925, 0.05431, 0.1903), (0.01925, 0.04865, 0.218), (-0.0124, 0.1026, 0.204), (-0.0124, 0.07968, 0.2205), (0.0124, 0.1026, 0.204), (0.0124, 0.07968, 0.2205), (-1.305e-18, 0.1006, 0.2403), (-0.0124, 0.113, 0.2241), (-0.0124, 0.08476, 0.2257), (0.0124, 0.113, 0.2241), (0.0124, 0.08476, 0.2257), (0.0, 0.01925, 0.04522), (0.0, 0.03116, 0.02497), (0.0, 0.01925, 0.008594), (0.01668, 0.009627, 0.04522), (0.02698, 0.01558, 0.04522), (0.02698, 0.01558, 0.02497), (0.01668, 0.009627, 0.008594), (0.01668, -0.009627, 0.04522), (0.02698, -0.01558, 0.04522), (0.02698, -0.01558, 0.02497), (0.01668, -0.009627, 0.008594), (-3.905e-09, -0.01925, 0.04522), (-4.881e-09, -0.03116, 0.04522), (-4.881e-09, -0.03116, 0.02497), (-3.905e-09, -0.01925, 0.008594), (0.0, -1.103e-09, 0.002337), (0.0, -1.103e-09, 0.04522), (-0.01668, -0.009627, 0.04522), (-0.02698, -0.01558, 0.04522), (-0.02698, -0.01558, 0.02497), (-0.01668, -0.009627, 0.008594), (-0.01668, 0.009627, 0.04522), (-0.02698, 0.01558, 0.04522), (-0.02698, 0.01558, 0.02497), (-0.01668, 0.009627, 0.008594), (9.763e-09, 0.03116, 0.04522)], [], [(3, 2, 9, 8), (0, 5, 6, 11), (1, 0, 11, 10), (4, 3, 8, 7), (2, 1, 10, 9), (5, 4, 7, 6), (6, 7, 13, 12), (9, 10, 16, 15), (7, 8, 14, 13), (8, 9, 15, 14), (10, 11, 17, 16), (11, 6, 12, 17), (2, 3, 21, 20), (0, 1, 19, 18), (5, 0, 18, 23), (3, 4, 22, 21), (1, 2, 20, 19), (4, 5, 23, 22), (23, 18, 24, 29), (21, 22, 28, 27), (19, 20, 26, 25), (22, 23, 29, 28), (20, 21, 27, 26), (18, 19, 25, 24), (28, 29, 35, 34), (26, 27, 33, 32), (24, 25, 31, 30), (29, 24, 30, 35), (27, 28, 34, 33), (25, 26, 32, 31), (33, 34, 36), (31, 32, 36), (34, 35, 36), (32, 33, 36), (30, 31, 36), (35, 30, 36), (43, 44, 40, 39), (41, 43, 39, 37), (44, 42, 38, 40), (37, 38, 42, 41), (40, 38, 46, 48), (37, 39, 47, 45), (38, 37, 45, 46), (39, 40, 48, 47), (47, 48, 53, 52), (48, 46, 51, 53), (46, 45, 50, 51), (45, 47, 52, 50), (51, 50, 49), (50, 52, 49), (52, 53, 49), (53, 51, 49), (43, 56, 57, 44), (41, 54, 56, 43), (44, 57, 55, 42), (54, 41, 42, 55), (57, 61, 59, 55), (54, 58, 60, 56), (55, 59, 58, 54), (56, 60, 61, 57), (60, 65, 66, 61), (61, 66, 64, 59), (59, 64, 63, 58), (58, 63, 65, 60), (64, 62, 63), (63, 62, 65), (65, 62, 66), (66, 62, 64), (82, 69, 73), (68, 92, 71, 72), (67, 83, 70), (69, 68, 72, 73), (92, 67, 70, 71), (73, 72, 76, 77), (71, 70, 74, 75), (82, 73, 77), (72, 71, 75, 76), (70, 83, 74), (77, 76, 80, 81), (75, 74, 78, 79), (82, 77, 81), (76, 75, 79, 80), (74, 83, 78), (81, 80, 86, 87), (79, 78, 84, 85), (82, 81, 87), (80, 79, 85, 86), (78, 83, 84), (87, 86, 90, 91), (85, 84, 88, 89), (82, 87, 91), (86, 85, 89, 90), (84, 83, 88), (91, 90, 68, 69), (89, 88, 67, 92), (82, 91, 69), (90, 89, 92, 68), (88, 83, 67)])
_uv = me_circle_010.uv_layers.new(name='UVMap')
_uv.uv.foreach_set('vector', [0.1475, 0.932, 0.1475, 0.932, 0.1475, 0.932, 0.1475, 0.932, 0.1475, 0.932, 0.1475, 0.932, 0.1475, 0.932, 0.1475, 0.932, 0.1475, 0.932, 0.1475, 0.932, 0.1475, 0.932, 0.1475, 0.932, 0.1475, 0.932, 0.1475, 0.932, 0.1475, 0.932, 0.1475, 0.932, 0.1475, 0.932, 0.1475, 0.932, 0.1475, 0.932, 0.1475, 0.932, 0.1475, 0.932, 0.1475, 0.932, 0.1475, 0.932, 0.1475, 0.932, 0.1475, 0.932, 0.1475, 0.932, 0.1475, 0.932, 0.1475, 0.932, 0.1475, 0.932, 0.1475, 0.932, 0.1475, 0.932, 0.1475, 0.932, 0.1475, 0.932, 0.1475, 0.932, 0.1475, 0.932, 0.1475, 0.932, 0.1475, 0.932, 0.1475, 0.932, 0.1475, 0.932, 0.1475, 0.932, 0.1475, 0.932, 0.1475, 0.932, 0.1475, 0.932, 0.1475, 0.932, 0.1475, 0.932, 0.1475, 0.932, 0.1475, 0.932, 0.1475, 0.932, 0.1475, 0.932, 0.1475, 0.932, 0.1475, 0.932, 0.1475, 0.932, 0.1475, 0.932, 0.1475, 0.932, 0.1475, 0.932, 0.1475, 0.932, 0.1475, 0.932, 0.1475, 0.932, 0.1475, 0.932, 0.1475, 0.932, 0.1475, 0.932, 0.1475, 0.932, 0.1475, 0.932, 0.1475, 0.932, 0.1475, 0.932, 0.1475, 0.932, 0.1475, 0.932, 0.1475, 0.932, 0.1475, 0.932, 0.1475, 0.932, 0.1475, 0.932, 0.1475, 0.932, 0.07198, 0.9917, 0.07198, 0.9917, 0.07198, 0.9917, 0.07198, 0.9917, 0.07198, 0.9917, 0.07198, 0.9917, 0.07198, 0.9917, 0.07198, 0.9917, 0.07198, 0.9917, 0.07198, 0.9917, 0.07198, 0.9917, 0.07198, 0.9917, 0.07198, 0.9917, 0.07198, 0.9917, 0.07198, 0.9917, 0.07198, 0.9917, 0.07198, 0.9917, 0.07198, 0.9917, 0.07198, 0.9917, 0.07198, 0.9917, 0.07198, 0.9917, 0.07198, 0.9917, 0.07198, 0.9917, 0.07198, 0.9917, 0.07198, 0.9917, 0.07198, 0.9917, 0.07198, 0.9917, 0.07198, 0.9917, 0.05416, 0.9917, 0.05416, 0.9917, 0.05416, 0.9917, 0.05416, 0.9917, 0.05416, 0.9917, 0.05416, 0.9917, 0.05416, 0.9917, 0.05416, 0.9917, 0.05416, 0.9917, 0.05416, 0.9917, 0.05416, 0.9917, 0.05416, 0.9917, 0.05416, 0.9917, 0.05416, 0.9917, 0.05416, 0.9917, 0.05416, 0.9917, 0.07198, 0.9917, 0.07198, 0.9917, 0.07198, 0.9917, 0.07198, 0.9917, 0.05416, 0.9917, 0.05416, 0.9917, 0.05416, 0.9917, 0.07198, 0.9917, 0.07198, 0.9917, 0.07198, 0.9917, 0.07198, 0.9917, 0.07198, 0.9917, 0.07198, 0.9917, 0.05416, 0.9917, 0.05416, 0.9917, 0.05416, 0.9917, 0.05416, 0.9917, 0.05416, 0.9917, 0.05416, 0.9917, 0.05416, 0.9917, 0.05416, 0.9917, 0.05416, 0.9917, 0.1055, 0.9922, 0.1055, 0.9922, 0.1055, 0.9922, 0.1055, 0.9922, 0.1055, 0.9922, 0.1055, 0.9922, 0.1055, 0.9922, 0.1055, 0.9922, 0.1055, 0.9922, 0.1055, 0.9922, 0.1055, 0.9922, 0.1055, 0.9922, 0.1055, 0.9922, 0.1055, 0.9922, 0.1055, 0.9922, 0.1055, 0.9922, 0.1055, 0.9922, 0.1055, 0.9922, 0.1055, 0.9922, 0.1055, 0.9922, 0.1055, 0.9922, 0.1055, 0.9922, 0.1055, 0.9922, 0.1055, 0.9922, 0.1055, 0.9922, 0.1055, 0.9922, 0.1055, 0.9922, 0.1055, 0.9922, 0.1055, 0.9922, 0.1055, 0.9922, 0.1055, 0.9922, 0.1055, 0.9922, 0.1055, 0.9922, 0.1055, 0.9922, 0.1055, 0.9922, 0.1055, 0.9922, 0.1055, 0.9922, 0.1055, 0.9922, 0.1055, 0.9922, 0.1055, 0.9922, 0.1055, 0.9922, 0.1055, 0.9922, 0.1055, 0.9922, 0.1055, 0.9922, 0.1055, 0.9922, 0.1055, 0.9922, 0.1055, 0.9922, 0.1055, 0.9922, 0.1055, 0.9922, 0.1055, 0.9922, 0.1055, 0.9922, 0.1055, 0.9922, 0.1055, 0.9922, 0.1055, 0.9922, 0.1055, 0.9922, 0.1055, 0.9922, 0.1055, 0.9922, 0.1055, 0.9922, 0.1055, 0.9922, 0.1055, 0.9922, 0.1055, 0.9922, 0.1055, 0.9922, 0.1055, 0.9922, 0.1055, 0.9922, 0.1055, 0.9922, 0.1055, 0.9922, 0.1055, 0.9922, 0.1055, 0.9922, 0.1055, 0.9922, 0.1055, 0.9922, 0.1055, 0.9922, 0.1055, 0.9922, 0.1055, 0.9922, 0.1055, 0.9922, 0.1055, 0.9922, 0.1055, 0.9922, 0.1055, 0.9922, 0.1055, 0.9922, 0.1055, 0.9922, 0.1055, 0.9922, 0.1055, 0.9922, 0.1055, 0.9922, 0.1055, 0.9922, 0.1055, 0.9922, 0.1055, 0.9922, 0.1055, 0.9922, 0.1055, 0.9922, 0.1055, 0.9922, 0.1055, 0.9922, 0.1055, 0.9922, 0.1055, 0.9922, 0.1055, 0.9922, 0.1055, 0.9922, 0.1055, 0.9922, 0.1055, 0.9922, 0.1055, 0.9922, 0.1055, 0.9922, 0.1055, 0.9922, 0.1055, 0.9922, 0.1055, 0.9922, 0.1055, 0.9922, 0.1055, 0.9922, 0.1055, 0.9922, 0.1055, 0.9922, 0.1055, 0.9922, 0.1055, 0.9922, 0.1055, 0.9922, 0.1055, 0.9922, 0.1055, 0.9922, 0.1055, 0.9922, 0.1055, 0.9922, 0.1055, 0.9922, 0.1055, 0.9922, 0.1055, 0.9922, 0.1055, 0.9922, 0.1055, 0.9922, 0.1055, 0.9922, 0.1055, 0.9922, 0.1055, 0.9922, 0.1055, 0.9922, 0.1001, 0.9131, 0.1001, 0.9131, 0.1001, 0.9131, 0.1001, 0.9131, 0.1001, 0.9131, 0.1001, 0.9131, 0.1001, 0.9131, 0.1001, 0.9131, 0.1001, 0.9131, 0.1001, 0.9131, 0.1001, 0.9131, 0.1001, 0.9131, 0.1001, 0.9131, 0.1001, 0.9131, 0.1001, 0.9131, 0.1001, 0.9131, 0.1001, 0.9131, 0.1001, 0.9131, 0.1001, 0.9131, 0.1001, 0.9131, 0.1001, 0.9131, 0.1001, 0.9131, 0.1001, 0.9131, 0.1001, 0.9131, 0.1001, 0.9131, 0.1001, 0.9131, 0.1001, 0.9131, 0.1001, 0.9131, 0.1001, 0.9131, 0.1001, 0.9131, 0.1001, 0.9131, 0.1001, 0.9131, 0.1001, 0.9131, 0.1001, 0.9131, 0.1001, 0.9131, 0.1001, 0.9131, 0.1001, 0.9131, 0.1001, 0.9131, 0.1001, 0.9131, 0.1001, 0.9131, 0.1001, 0.9131, 0.1001, 0.9131, 0.1001, 0.9131, 0.1001, 0.9131, 0.1001, 0.9131, 0.1001, 0.9131, 0.1001, 0.9131, 0.1001, 0.9131, 0.1001, 0.9131, 0.1001, 0.9131, 0.1001, 0.9131, 0.1001, 0.9131, 0.1001, 0.9131, 0.1001, 0.9131, 0.1001, 0.9131, 0.1001, 0.9131, 0.1001, 0.9131, 0.1001, 0.9131, 0.1001, 0.9131, 0.1001, 0.9131, 0.1001, 0.9131, 0.1001, 0.9131, 0.1001, 0.9131, 0.1001, 0.9131, 0.1001, 0.9131, 0.1001, 0.9131, 0.1001, 0.9131, 0.1001, 0.9131, 0.1001, 0.9131, 0.1001, 0.9131, 0.1001, 0.9131, 0.1001, 0.9131, 0.1001, 0.9131, 0.1001, 0.9131, 0.1001, 0.9131, 0.1001, 0.9131, 0.1001, 0.9131, 0.1001, 0.9131, 0.1001, 0.9131, 0.1001, 0.9131, 0.1001, 0.9131, 0.1001, 0.9131, 0.1001, 0.9131, 0.1001, 0.9131, 0.1001, 0.9131, 0.1001, 0.9131, 0.1001, 0.9131, 0.1001, 0.9131, 0.1001, 0.9131, 0.1001, 0.9131, 0.1001, 0.9131, 0.1001, 0.9131, 0.1001, 0.9131, 0.1001, 0.9131, 0.1001, 0.9131, 0.1001, 0.9131, 0.1001, 0.9131, 0.1001, 0.9131, 0.1001, 0.9131, 0.1001, 0.9131, 0.1001, 0.9131, 0.1001, 0.9131, 0.1001, 0.9131, 0.1001, 0.9131, 0.1001, 0.9131, 0.1001, 0.9131, 0.1001, 0.9131, 0.1001, 0.9131])
me_circle_010.materials.append(mat_gamecolors)
me_circle_010.update()
me_circle_008 = bpy.data.meshes.new('Circle.008')
me_circle_008.from_pydata([(0.0, 0.02708, 0.1937), (-0.0132, 0.01354, 0.1937), (-0.0132, -0.01354, 0.1937), (0.0, -0.02708, 0.1937), (0.0132, -0.01354, 0.1937), (0.0132, 0.01354, 0.1937), (0.01396, 0.01159, 0.1137), (0.01396, -0.01159, 0.1137), (0.0, -0.02318, 0.1137), (-0.01396, -0.01159, 0.1137), (-0.01396, 0.01159, 0.1137), (0.0, 0.02318, 0.1137), (0.01566, 0.013, 0.03786), (0.01566, -0.013, 0.03786), (0.0, -0.02599, 0.03786), (-0.01566, -0.013, 0.03786), (-0.01566, 0.013, 0.03786), (0.0, 0.02599, 0.03786), (0.0, 0.02708, 0.2003), (-0.007637, 0.01354, 0.2003), (-0.007637, -0.01354, 0.2003), (0.0, -0.02708, 0.2003), (0.007637, -0.01354, 0.2003), (0.007637, 0.01354, 0.2003), (0.0, 0.0382, 0.211), (-0.007637, 0.0191, 0.211), (-0.007637, -0.0191, 0.211), (0.0, -0.0382, 0.211), (0.007637, -0.0191, 0.211), (0.007637, 0.0191, 0.211), (0.0, 0.0382, 0.9169), (-0.007637, 0.0191, 0.9169), (-0.007637, -0.0191, 0.9169), (0.0, -0.0382, 0.9169), (0.007637, -0.0191, 0.9169), (0.007637, 0.0191, 0.9169), (0.0, -5.381e-10, 0.9989), (-0.01925, -0.05494, 0.1903), (-0.01925, -0.04927, 0.218), (0.01925, -0.05494, 0.1903), (0.01925, -0.04927, 0.218), (-0.01925, 0.0, 0.19), (-0.01925, 0.0, 0.2183), (0.01925, 0.0, 0.19), (0.01925, 0.0, 0.2183), (-0.01925, -0.09462, 0.1984), (-0.01925, -0.08895, 0.2261), (0.01925, -0.09462, 0.1984), (0.01925, -0.08895, 0.2261), (-0.01925, -0.09462, 0.1984), (-0.01925, -0.08895, 0.2261), (0.01925, -0.09462, 0.1984), (0.01925, -0.08895, 0.2261), (-0.01925, 0.05494, 0.1903), (-0.01925, 0.04927, 0.218), (0.01925, 0.05494, 0.1903), (0.01925, 0.04927, 0.218), (-0.01925, 0.09462, 0.1984), (-0.01925, 0.08895, 0.2261), (0.01925, 0.09462, 0.1984), (0.01925, 0.08895, 0.2261), (-0.01925, 0.09462, 0.1984), (-0.01925, 0.08895, 0.2261), (0.01925, 0.09462, 0.1984), (0.01925, 0.08895, 0.2261), (0.0, 0.01925, 0.04522), (0.0, 0.03116, 0.02497), (0.0, 0.01925, 0.008594), (0.01668, 0.009627, 0.04522), (0.02698, 0.01558, 0.04522), (0.02698, 0.01558, 0.02497), (0.01668, 0.009627, 0.008594), (0.01668, -0.009627, 0.04522), (0.02698, -0.01558, 0.04522), (0.02698, -0.01558, 0.02497), (0.01668, -0.009627, 0.008594), (-3.905e-09, -0.01925, 0.04522), (-4.881e-09, -0.03116, 0.04522), (-4.881e-09, -0.03116, 0.02497), (-3.905e-09, -0.01925, 0.008594), (0.0, -1.103e-09, 0.002337), (0.0, -1.103e-09, 0.04522), (-0.01668, -0.009627, 0.04522), (-0.02698, -0.01558, 0.04522), (-0.02698, -0.01558, 0.02497), (-0.01668, -0.009627, 0.008594), (-0.01668, 0.009627, 0.04522), (-0.02698, 0.01558, 0.04522), (-0.02698, 0.01558, 0.02497), (-0.01668, 0.009627, 0.008594), (9.763e-09, 0.03116, 0.04522)], [], [(3, 2, 9, 8), (0, 5, 6, 11), (1, 0, 11, 10), (4, 3, 8, 7), (2, 1, 10, 9), (5, 4, 7, 6), (6, 7, 13, 12), (9, 10, 16, 15), (7, 8, 14, 13), (8, 9, 15, 14), (10, 11, 17, 16), (11, 6, 12, 17), (2, 3, 21, 20), (0, 1, 19, 18), (5, 0, 18, 23), (3, 4, 22, 21), (1, 2, 20, 19), (4, 5, 23, 22), (23, 18, 24, 29), (21, 22, 28, 27), (19, 20, 26, 25), (22, 23, 29, 28), (20, 21, 27, 26), (18, 19, 25, 24), (28, 29, 35, 34), (26, 27, 33, 32), (24, 25, 31, 30), (29, 24, 30, 35), (27, 28, 34, 33), (25, 26, 32, 31), (33, 34, 36), (31, 32, 36), (34, 35, 36), (32, 33, 36), (30, 31, 36), (35, 30, 36), (43, 44, 40, 39), (41, 43, 39, 37), (44, 42, 38, 40), (37, 38, 42, 41), (40, 38, 46, 48), (37, 39, 47, 45), (38, 37, 45, 46), (39, 40, 48, 47), (47, 48, 52, 51), (51, 52, 50, 49), (46, 45, 49, 50), (45, 47, 51, 49), (48, 46, 50, 52), (43, 55, 56, 44), (41, 53, 55, 43), (44, 56, 54, 42), (53, 41, 42, 54), (56, 60, 58, 54), (53, 57, 59, 55), (54, 58, 57, 53), (55, 59, 60, 56), (59, 63, 64, 60), (63, 61, 62, 64), (58, 62, 61, 57), (57, 61, 63, 59), (60, 64, 62, 58), (80, 67, 71), (66, 90, 69, 70), (65, 81, 68), (67, 66, 70, 71), (90, 65, 68, 69), (71, 70, 74, 75), (69, 68, 72, 73), (80, 71, 75), (70, 69, 73, 74), (68, 81, 72), (75, 74, 78, 79), (73, 72, 76, 77), (80, 75, 79), (74, 73, 77, 78), (72, 81, 76), (79, 78, 84, 85), (77, 76, 82, 83), (80, 79, 85), (78, 77, 83, 84), (76, 81, 82), (85, 84, 88, 89), (83, 82, 86, 87), (80, 85, 89), (84, 83, 87, 88), (82, 81, 86), (89, 88, 66, 67), (87, 86, 65, 90), (80, 89, 67), (88, 87, 90, 66), (86, 81, 65)])
_uv = me_circle_008.uv_layers.new(name='UVMap')
_uv.uv.foreach_set('vector', [0.115, 0.9471, 0.115, 0.9471, 0.115, 0.9471, 0.115, 0.9471, 0.115, 0.9471, 0.115, 0.9471, 0.115, 0.9471, 0.115, 0.9471, 0.115, 0.9471, 0.115, 0.9471, 0.115, 0.9471, 0.115, 0.9471, 0.115, 0.9471, 0.115, 0.9471, 0.115, 0.9471, 0.115, 0.9471, 0.115, 0.9471, 0.115, 0.9471, 0.115, 0.9471, 0.115, 0.9471, 0.115, 0.9471, 0.115, 0.9471, 0.115, 0.9471, 0.115, 0.9471, 0.115, 0.9471, 0.115, 0.9471, 0.115, 0.9471, 0.115, 0.9471, 0.115, 0.9471, 0.115, 0.9471, 0.115, 0.9471, 0.115, 0.9471, 0.115, 0.9471, 0.115, 0.9471, 0.115, 0.9471, 0.115, 0.9471, 0.115, 0.9471, 0.115, 0.9471, 0.115, 0.9471, 0.115, 0.9471, 0.115, 0.9471, 0.115, 0.9471, 0.115, 0.9471, 0.115, 0.9471, 0.115, 0.9471, 0.115, 0.9471, 0.115, 0.9471, 0.115, 0.9471, 0.115, 0.9471, 0.115, 0.9471, 0.115, 0.9471, 0.115, 0.9471, 0.115, 0.9471, 0.115, 0.9471, 0.115, 0.9471, 0.115, 0.9471, 0.115, 0.9471, 0.115, 0.9471, 0.115, 0.9471, 0.115, 0.9471, 0.115, 0.9471, 0.115, 0.9471, 0.115, 0.9471, 0.115, 0.9471, 0.115, 0.9471, 0.115, 0.9471, 0.115, 0.9471, 0.115, 0.9471, 0.115, 0.9471, 0.115, 0.9471, 0.115, 0.9471, 0.115, 0.9471, 0.07198, 0.9917, 0.07198, 0.9917, 0.07198, 0.9917, 0.07198, 0.9917, 0.07198, 0.9917, 0.07198, 0.9917, 0.07198, 0.9917, 0.07198, 0.9917, 0.07198, 0.9917, 0.07198, 0.9917, 0.07198, 0.9917, 0.07198, 0.9917, 0.07198, 0.9917, 0.07198, 0.9917, 0.07198, 0.9917, 0.07198, 0.9917, 0.07198, 0.9917, 0.07198, 0.9917, 0.07198, 0.9917, 0.07198, 0.9917, 0.07198, 0.9917, 0.07198, 0.9917, 0.07198, 0.9917, 0.07198, 0.9917, 0.07198, 0.9917, 0.07198, 0.9917, 0.07198, 0.9917, 0.07198, 0.9917, 0.05416, 0.9917, 0.05416, 0.9917, 0.05416, 0.9917, 0.05416, 0.9917, 0.05416, 0.9917, 0.05416, 0.9917, 0.05416, 0.9917, 0.05416, 0.9917, 0.05416, 0.9917, 0.05416, 0.9917, 0.05416, 0.9917, 0.05416, 0.9917, 0.05416, 0.9917, 0.05416, 0.9917, 0.05416, 0.9917, 0.05416, 0.9917, 0.07198, 0.9917, 0.07198, 0.9917, 0.07198, 0.9917, 0.07198, 0.9917, 0.05416, 0.9917, 0.05416, 0.9917, 0.05416, 0.9917, 0.07198, 0.9917, 0.07198, 0.9917, 0.07198, 0.9917, 0.07198, 0.9917, 0.07198, 0.9917, 0.07198, 0.9917, 0.05416, 0.9917, 0.05416, 0.9917, 0.05416, 0.9917, 0.05416, 0.9917, 0.05416, 0.9917, 0.05416, 0.9917, 0.05416, 0.9917, 0.05416, 0.9917, 0.05416, 0.9917, 0.1055, 0.9922, 0.1055, 0.9922, 0.1055, 0.9922, 0.1055, 0.9922, 0.1055, 0.9922, 0.1055, 0.9922, 0.1055, 0.9922, 0.1055, 0.9922, 0.1055, 0.9922, 0.1055, 0.9922, 0.1055, 0.9922, 0.1055, 0.9922, 0.1055, 0.9922, 0.1055, 0.9922, 0.1055, 0.9922, 0.1055, 0.9922, 0.1055, 0.9922, 0.1055, 0.9922, 0.1055, 0.9922, 0.1055, 0.9922, 0.1055, 0.9922, 0.1055, 0.9922, 0.1055, 0.9922, 0.1055, 0.9922, 0.1055, 0.9922, 0.1055, 0.9922, 0.1055, 0.9922, 0.1055, 0.9922, 0.1055, 0.9922, 0.1055, 0.9922, 0.1055, 0.9922, 0.1055, 0.9922, 0.1055, 0.9922, 0.1055, 0.9922, 0.1055, 0.9922, 0.1055, 0.9922, 0.1055, 0.9922, 0.1055, 0.9922, 0.1055, 0.9922, 0.1055, 0.9922, 0.1055, 0.9922, 0.1055, 0.9922, 0.1055, 0.9922, 0.1055, 0.9922, 0.1055, 0.9922, 0.1055, 0.9922, 0.1055, 0.9922, 0.1055, 0.9922, 0.1055, 0.9922, 0.1055, 0.9922, 0.1055, 0.9922, 0.1055, 0.9922, 0.1055, 0.9922, 0.1055, 0.9922, 0.1055, 0.9922, 0.1055, 0.9922, 0.1055, 0.9922, 0.1055, 0.9922, 0.1055, 0.9922, 0.1055, 0.9922, 0.1055, 0.9922, 0.1055, 0.9922, 0.1055, 0.9922, 0.1055, 0.9922, 0.1055, 0.9922, 0.1055, 0.9922, 0.1055, 0.9922, 0.1055, 0.9922, 0.1055, 0.9922, 0.1055, 0.9922, 0.1055, 0.9922, 0.1055, 0.9922, 0.1055, 0.9922, 0.1055, 0.9922, 0.1055, 0.9922, 0.1055, 0.9922, 0.1055, 0.9922, 0.1055, 0.9922, 0.1055, 0.9922, 0.1055, 0.9922, 0.1055, 0.9922, 0.1055, 0.9922, 0.1055, 0.9922, 0.1055, 0.9922, 0.1055, 0.9922, 0.1055, 0.9922, 0.1055, 0.9922, 0.1055, 0.9922, 0.1055, 0.9922, 0.1055, 0.9922, 0.1055, 0.9922, 0.1055, 0.9922, 0.1055, 0.9922, 0.1055, 0.9922, 0.1055, 0.9922, 0.1055, 0.9922, 0.1055, 0.9922, 0.1055, 0.9922, 0.1055, 0.9922, 0.1055, 0.9922, 0.1055, 0.9922, 0.1055, 0.9922, 0.1055, 0.9922, 0.1055, 0.9922, 0.1458, 0.9445, 0.1458, 0.9445, 0.1458, 0.9445, 0.1458, 0.9445, 0.1458, 0.9445, 0.1458, 0.9445, 0.1458, 0.9445, 0.1458, 0.9445, 0.1458, 0.9445, 0.1458, 0.9445, 0.1458, 0.9445, 0.1458, 0.9445, 0.1458, 0.9445, 0.1458, 0.9445, 0.1458, 0.9445, 0.1458, 0.9445, 0.1458, 0.9445, 0.1458, 0.9445, 0.1458, 0.9445, 0.1458, 0.9445, 0.1458, 0.9445, 0.1458, 0.9445, 0.1458, 0.9445, 0.1458, 0.9445, 0.1458, 0.9445, 0.1458, 0.9445, 0.1458, 0.9445, 0.1458, 0.9445, 0.1458, 0.9445, 0.1458, 0.9445, 0.1458, 0.9445, 0.1458, 0.9445, 0.1458, 0.9445, 0.1458, 0.9445, 0.1458, 0.9445, 0.1458, 0.9445, 0.1458, 0.9445, 0.1458, 0.9445, 0.1458, 0.9445, 0.1458, 0.9445, 0.1458, 0.9445, 0.1458, 0.9445, 0.1458, 0.9445, 0.1458, 0.9445, 0.1458, 0.9445, 0.1458, 0.9445, 0.1458, 0.9445, 0.1458, 0.9445, 0.1458, 0.9445, 0.1458, 0.9445, 0.1458, 0.9445, 0.1458, 0.9445, 0.1458, 0.9445, 0.1458, 0.9445, 0.1458, 0.9445, 0.1458, 0.9445, 0.1458, 0.9445, 0.1458, 0.9445, 0.1458, 0.9445, 0.1458, 0.9445, 0.1458, 0.9445, 0.1458, 0.9445, 0.1458, 0.9445, 0.1458, 0.9445, 0.1458, 0.9445, 0.1458, 0.9445, 0.1458, 0.9445, 0.1458, 0.9445, 0.1458, 0.9445, 0.1458, 0.9445, 0.1458, 0.9445, 0.1458, 0.9445, 0.1458, 0.9445, 0.1458, 0.9445, 0.1458, 0.9445, 0.1458, 0.9445, 0.1458, 0.9445, 0.1458, 0.9445, 0.1458, 0.9445, 0.1458, 0.9445, 0.1458, 0.9445, 0.1458, 0.9445, 0.1458, 0.9445, 0.1458, 0.9445, 0.1458, 0.9445, 0.1458, 0.9445, 0.1458, 0.9445, 0.1458, 0.9445, 0.1458, 0.9445, 0.1458, 0.9445, 0.1458, 0.9445, 0.1458, 0.9445, 0.1458, 0.9445, 0.1458, 0.9445, 0.1458, 0.9445, 0.1458, 0.9445, 0.1458, 0.9445, 0.1458, 0.9445, 0.1458, 0.9445, 0.1458, 0.9445, 0.1458, 0.9445, 0.1458, 0.9445, 0.1458, 0.9445, 0.1458, 0.9445, 0.1458, 0.9445, 0.1458, 0.9445, 0.1458, 0.9445, 0.1458, 0.9445])
me_circle_008.materials.append(mat_gamecolors)
me_circle_008.update()
me_circle_006 = bpy.data.meshes.new('Circle.006')
me_circle_006.from_pydata([(0.0, 0.02708, 0.1937), (-0.0132, 0.01354, 0.1937), (-0.0132, -0.01354, 0.1937), (0.0, -0.02708, 0.1937), (0.0132, -0.01354, 0.1937), (0.0132, 0.01354, 0.1937), (0.01396, 0.01159, 0.1137), (0.01396, -0.01159, 0.1137), (0.0, -0.02318, 0.1137), (-0.01396, -0.01159, 0.1137), (-0.01396, 0.01159, 0.1137), (0.0, 0.02318, 0.1137), (0.01566, 0.013, 0.03786), (0.01566, -0.013, 0.03786), (0.0, -0.02599, 0.03786), (-0.01566, -0.013, 0.03786), (-0.01566, 0.013, 0.03786), (0.0, 0.02599, 0.03786), (0.0, 0.02708, 0.2003), (-0.007637, 0.01354, 0.2003), (-0.007637, -0.01354, 0.2003), (0.0, -0.02708, 0.2003), (0.007637, -0.01354, 0.2003), (0.007637, 0.01354, 0.2003), (0.0, 0.0382, 0.211), (-0.007637, 0.0191, 0.211), (-0.007637, -0.0191, 0.211), (0.0, -0.0382, 0.211), (0.007637, -0.0191, 0.211), (0.007637, 0.0191, 0.211), (0.0001903, 0.03421, 0.9173), (-0.007452, 0.01511, 0.9172), (-0.007468, -0.02308, 0.9166), (0.0001589, -0.04218, 0.9161), (0.007802, -0.02308, 0.9162), (0.007817, 0.01511, 0.9168), (0.002226, 0.006223, 0.9986), (0.009543, -0.02269, 0.5952), (-0.0057, -0.02275, 0.5926), (0.002195, -0.04234, 0.5727), (0.001888, -0.03245, 0.5965), (0.001557, -0.04114, 0.6221), (-0.0009422, 0.03495, 0.8721), (-0.00168, 0.02712, 0.8427), (-0.002579, 0.03602, 0.8068), (-0.009179, 0.01624, 0.8483), (0.006039, 0.01627, 0.8458), (0.001287, -0.02209, 0.9611), (0.001008, -0.02287, 0.95), (0.000576, -0.03475, 0.9327), (0.00538, -0.01537, 0.952), (-0.003661, -0.01611, 0.9488), (0.007637, 0.0191, 0.3679), (0.0, 0.0382, 0.3964), (0.0, 0.03029, 0.369), (0.0, 0.0382, 0.3353), (-0.007637, 0.0191, 0.3733), (-0.01306, 0.01878, 0.6934), (0.002211, 0.01878, 0.693), (-0.005416, 0.03787, 0.6935), (-0.01307, -0.01941, 0.6928), (-0.005447, -0.03851, 0.6923), (0.002196, -0.01941, 0.6924), (0.003889, 0.03102, 0.4415), (-0.003753, 0.01199, 0.4419), (0.003865, -0.04548, 0.4434), (-0.003765, -0.02639, 0.4428), (0.01152, 0.012, 0.4421), (0.01151, -0.02639, 0.443), (-0.01925, -0.05494, 0.1903), (-0.01925, -0.04927, 0.218), (0.01925, -0.05494, 0.1903), (0.01925, -0.04927, 0.218), (-0.01925, 0.0, 0.19), (-0.01925, 0.0, 0.2183), (0.01925, 0.0, 0.19), (0.01925, 0.0, 0.2183), (-0.01925, -0.09462, 0.1984), (-0.01925, -0.08895, 0.2261), (0.01925, -0.09462, 0.1984), (0.01925, -0.08895, 0.2261), (-0.01925, -0.09462, 0.1984), (-0.01925, -0.08895, 0.2261), (0.01925, -0.09462, 0.1984), (0.01925, -0.08895, 0.2261), (-0.01925, 0.05494, 0.1903), (-0.01925, 0.04927, 0.218), (0.01925, 0.05494, 0.1903), (0.01925, 0.04927, 0.218), (-0.01925, 0.09462, 0.1984), (-0.01925, 0.08895, 0.2261), (0.01925, 0.09462, 0.1984), (0.01925, 0.08895, 0.2261), (-0.01925, 0.09462, 0.1984), (-0.01925, 0.08895, 0.2261), (0.01925, 0.09462, 0.1984), (0.01925, 0.08895, 0.2261), (0.0, 0.01925, 0.04522), (0.0, 0.03116, 0.02497), (0.0, 0.01925, 0.008594), (0.01668, 0.009627, 0.04522), (0.02698, 0.01558, 0.04522), (0.02698, 0.01558, 0.02497), (0.01668, 0.009627, 0.008594), (0.01668, -0.009627, 0.04522), (0.02698, -0.01558, 0.04522), (0.02698, -0.01558, 0.02497), (0.01668, -0.009627, 0.008594), (-3.905e-09, -0.01925, 0.04522), (-4.881e-09, -0.03116, 0.04522), (-4.881e-09, -0.03116, 0.02497), (-3.905e-09, -0.01925, 0.008594), (0.0, -1.103e-09, 0.002337), (0.0, -1.103e-09, 0.04522), (-0.01668, -0.009627, 0.04522), (-0.02698, -0.01558, 0.04522), (-0.02698, -0.01558, 0.02497), (-0.01668, -0.009627, 0.008594), (-0.01668, 0.009627, 0.04522), (-0.02698, 0.01558, 0.04522), (-0.02698, 0.01558, 0.02497), (-0.01668, 0.009627, 0.008594), (9.763e-09, 0.03116, 0.04522)], [], [(3, 2, 9, 8), (0, 5, 6, 11), (1, 0, 11, 10), (4, 3, 8, 7), (2, 1, 10, 9), (5, 4, 7, 6), (6, 7, 13, 12), (9, 10, 16, 15), (7, 8, 14, 13), (8, 9, 15, 14), (10, 11, 17, 16), (11, 6, 12, 17), (2, 3, 21, 20), (0, 1, 19, 18), (5, 0, 18, 23), (3, 4, 22, 21), (1, 2, 20, 19), (4, 5, 23, 22), (23, 18, 24, 29), (21, 22, 28, 27), (19, 20, 26, 25), (22, 23, 29, 28), (20, 21, 27, 26), (18, 19, 25, 24), (28, 29, 52, 67, 68), (26, 27, 65, 66), (24, 25, 56, 55), (29, 24, 55, 52), (27, 28, 68, 65), (25, 26, 66, 64, 56), (33, 34, 50, 49), (31, 32, 51, 36), (34, 35, 36, 50), (32, 33, 49, 51), (30, 31, 36), (35, 30, 36), (38, 39, 40), (40, 41, 38), (41, 61, 60, 38), (39, 37, 40), (40, 37, 41), (41, 37, 62, 61), (46, 42, 30, 35), (42, 46, 43), (43, 46, 44), (44, 45, 43), (43, 45, 42), (42, 45, 31, 30), (49, 50, 48), (48, 50, 47), (47, 50, 36), (51, 47, 36), (47, 51, 48), (48, 51, 49), (58, 59, 44, 46), (53, 52, 54), (54, 52, 55), (55, 56, 54), (54, 56, 53), (59, 57, 45, 44), (53, 56, 64, 63), (52, 53, 63, 67), (60, 61, 33, 32), (57, 60, 32, 31, 45), (61, 62, 34, 33), (62, 58, 46, 35, 34), (66, 65, 39, 38), (64, 66, 38, 60, 57), (63, 64, 57, 59), (68, 67, 58, 62, 37), (65, 68, 37, 39), (67, 63, 59, 58), (75, 76, 72, 71), (73, 75, 71, 69), (76, 74, 70, 72), (69, 70, 74, 73), (72, 70, 78, 80), (69, 71, 79, 77), (70, 69, 77, 78), (71, 72, 80, 79), (79, 80, 84, 83), (83, 84, 82, 81), (78, 77, 81, 82), (77, 79, 83, 81), (80, 78, 82, 84), (75, 87, 88, 76), (73, 85, 87, 75), (76, 88, 86, 74), (85, 73, 74, 86), (88, 92, 90, 86), (85, 89, 91, 87), (86, 90, 89, 85), (87, 91, 92, 88), (91, 95, 96, 92), (95, 93, 94, 96), (90, 94, 93, 89), (89, 93, 95, 91), (92, 96, 94, 90), (112, 99, 103), (98, 122, 101, 102), (97, 113, 100), (99, 98, 102, 103), (122, 97, 100, 101), (103, 102, 106, 107), (101, 100, 104, 105), (112, 103, 107), (102, 101, 105, 106), (100, 113, 104), (107, 106, 110, 111), (105, 104, 108, 109), (112, 107, 111), (106, 105, 109, 110), (104, 113, 108), (111, 110, 116, 117), (109, 108, 114, 115), (112, 111, 117), (110, 109, 115, 116), (108, 113, 114), (117, 116, 120, 121), (115, 114, 118, 119), (112, 117, 121), (116, 115, 119, 120), (114, 113, 118), (121, 120, 98, 99), (119, 118, 97, 122), (112, 121, 99), (120, 119, 122, 98), (118, 113, 97)])
_uv = me_circle_006.uv_layers.new(name='UVMap')
_uv.uv.foreach_set('vector', [0.115, 0.9471, 0.115, 0.9471, 0.115, 0.9471, 0.115, 0.9471, 0.115, 0.9471, 0.115, 0.9471, 0.115, 0.9471, 0.115, 0.9471, 0.115, 0.9471, 0.115, 0.9471, 0.115, 0.9471, 0.115, 0.9471, 0.115, 0.9471, 0.115, 0.9471, 0.115, 0.9471, 0.115, 0.9471, 0.115, 0.9471, 0.115, 0.9471, 0.115, 0.9471, 0.115, 0.9471, 0.115, 0.9471, 0.115, 0.9471, 0.115, 0.9471, 0.115, 0.9471, 0.115, 0.9471, 0.115, 0.9471, 0.115, 0.9471, 0.115, 0.9471, 0.115, 0.9471, 0.115, 0.9471, 0.115, 0.9471, 0.115, 0.9471, 0.115, 0.9471, 0.115, 0.9471, 0.115, 0.9471, 0.115, 0.9471, 0.115, 0.9471, 0.115, 0.9471, 0.115, 0.9471, 0.115, 0.9471, 0.115, 0.9471, 0.115, 0.9471, 0.115, 0.9471, 0.115, 0.9471, 0.115, 0.9471, 0.115, 0.9471, 0.115, 0.9471, 0.115, 0.9471, 0.115, 0.9471, 0.115, 0.9471, 0.115, 0.9471, 0.115, 0.9471, 0.115, 0.9471, 0.115, 0.9471, 0.115, 0.9471, 0.115, 0.9471, 0.115, 0.9471, 0.115, 0.9471, 0.115, 0.9471, 0.115, 0.9471, 0.115, 0.9471, 0.115, 0.9471, 0.115, 0.9471, 0.115, 0.9471, 0.115, 0.9471, 0.115, 0.9471, 0.115, 0.9471, 0.115, 0.9471, 0.115, 0.9471, 0.115, 0.9471, 0.115, 0.9471, 0.115, 0.9471, 0.07198, 0.9917, 0.07198, 0.9917, 0.07198, 0.9917, 0.07198, 0.9917, 0.07198, 0.9917, 0.07198, 0.9917, 0.07198, 0.9917, 0.07198, 0.9917, 0.07198, 0.9917, 0.07198, 0.9917, 0.07198, 0.9917, 0.07198, 0.9917, 0.07198, 0.9917, 0.07198, 0.9917, 0.07198, 0.9917, 0.07198, 0.9917, 0.07198, 0.9917, 0.07198, 0.9917, 0.07198, 0.9917, 0.07198, 0.9917, 0.07198, 0.9917, 0.07198, 0.9917, 0.07198, 0.9917, 0.07198, 0.9917, 0.07198, 0.9917, 0.07198, 0.9917, 0.07198, 0.9917, 0.07198, 0.9917, 0.07198, 0.9917, 0.05416, 0.9917, 0.05416, 0.9917, 0.05416, 0.9917, 0.05416, 0.9917, 0.05416, 0.9917, 0.05416, 0.9917, 0.05416, 0.9917, 0.05416, 0.9917, 0.05416, 0.9917, 0.05416, 0.9917, 0.05416, 0.9917, 0.05416, 0.9917, 0.05416, 0.9917, 0.05416, 0.9917, 0.05416, 0.9917, 0.05416, 0.9917, 0.07198, 0.9917, 0.07198, 0.9917, 0.07198, 0.9917, 0.07198, 0.9917, 0.07198, 0.9917, 0.05416, 0.9917, 0.05416, 0.9917, 0.05416, 0.9917, 0.05416, 0.9917, 0.07198, 0.9917, 0.07198, 0.9917, 0.07198, 0.9917, 0.07198, 0.9917, 0.07198, 0.9917, 0.07198, 0.9917, 0.07198, 0.9917, 0.07198, 0.9917, 0.05416, 0.9917, 0.05416, 0.9917, 0.05416, 0.9917, 0.05416, 0.9917, 0.05416, 0.9917, 0.05416, 0.9917, 0.05416, 0.9917, 0.05416, 0.9917, 0.05416, 0.9917, 0.05416, 0.9917, 0.05416, 0.9917, 0.05416, 0.9917, 0.05416, 0.9917, 0.05416, 0.9917, 0.05416, 0.9917, 0.05416, 0.9917, 0.05416, 0.9917, 0.05416, 0.9917, 0.05416, 0.9917, 0.05416, 0.9917, 0.05416, 0.9917, 0.05416, 0.9917, 0.05416, 0.9917, 0.05416, 0.9917, 0.05416, 0.9917, 0.05416, 0.9917, 0.05416, 0.9917, 0.05416, 0.9917, 0.05416, 0.9917, 0.05416, 0.9917, 0.05416, 0.9917, 0.05416, 0.9917, 0.05416, 0.9917, 0.05416, 0.9917, 0.05416, 0.9917, 0.05416, 0.9917, 0.05416, 0.9917, 0.05416, 0.9917, 0.05416, 0.9917, 0.05416, 0.9917, 0.05416, 0.9917, 0.05416, 0.9917, 0.05416, 0.9917, 0.05416, 0.9917, 0.05416, 0.9917, 0.05416, 0.9917, 0.05416, 0.9917, 0.05416, 0.9917, 0.05416, 0.9917, 0.05416, 0.9917, 0.05416, 0.9917, 0.05416, 0.9917, 0.05416, 0.9917, 0.05416, 0.9917, 0.05416, 0.9917, 0.05416, 0.9917, 0.05416, 0.9917, 0.05416, 0.9917, 0.05416, 0.9917, 0.05416, 0.9917, 0.05416, 0.9917, 0.05416, 0.9917, 0.05416, 0.9917, 0.05416, 0.9917, 0.05416, 0.9917, 0.05416, 0.9917, 0.05416, 0.9917, 0.05416, 0.9917, 0.05416, 0.9917, 0.05416, 0.9917, 0.05416, 0.9917, 0.05416, 0.9917, 0.05416, 0.9917, 0.05416, 0.9917, 0.05416, 0.9917, 0.05416, 0.9917, 0.05416, 0.9917, 0.05416, 0.9917, 0.05416, 0.9917, 0.05416, 0.9917, 0.05416, 0.9917, 0.05416, 0.9917, 0.05416, 0.9917, 0.05416, 0.9917, 0.05416, 0.9917, 0.05416, 0.9917, 0.05416, 0.9917, 0.05416, 0.9917, 0.05416, 0.9917, 0.05416, 0.9917, 0.05416, 0.9917, 0.05416, 0.9917, 0.05416, 0.9917, 0.05416, 0.9917, 0.05416, 0.9917, 0.05416, 0.9917, 0.05416, 0.9917, 0.05416, 0.9917, 0.05416, 0.9917, 0.05416, 0.9917, 0.07198, 0.9917, 0.07198, 0.9917, 0.07198, 0.9917, 0.07198, 0.9917, 0.07198, 0.9917, 0.05416, 0.9917, 0.05416, 0.9917, 0.05416, 0.9917, 0.05416, 0.9917, 0.07198, 0.9917, 0.07198, 0.9917, 0.07198, 0.9917, 0.07198, 0.9917, 0.07198, 0.9917, 0.05416, 0.9917, 0.05416, 0.9917, 0.05416, 0.9917, 0.05416, 0.9917, 0.07198, 0.9917, 0.07198, 0.9917, 0.07198, 0.9917, 0.07198, 0.9917, 0.07198, 0.9917, 0.05416, 0.9917, 0.05416, 0.9917, 0.05416, 0.9917, 0.05416, 0.9917, 0.07198, 0.9917, 0.07198, 0.9917, 0.07198, 0.9917, 0.07198, 0.9917, 0.07198, 0.9917, 0.05416, 0.9917, 0.05416, 0.9917, 0.05416, 0.9917, 0.05416, 0.9917, 0.05416, 0.9917, 0.05416, 0.9917, 0.05416, 0.9917, 0.05416, 0.9917, 0.1055, 0.9922, 0.1055, 0.9922, 0.1055, 0.9922, 0.1055, 0.9922, 0.1055, 0.9922, 0.1055, 0.9922, 0.1055, 0.9922, 0.1055, 0.9922, 0.1055, 0.9922, 0.1055, 0.9922, 0.1055, 0.9922, 0.1055, 0.9922, 0.1055, 0.9922, 0.1055, 0.9922, 0.1055, 0.9922, 0.1055, 0.9922, 0.1055, 0.9922, 0.1055, 0.9922, 0.1055, 0.9922, 0.1055, 0.9922, 0.1055, 0.9922, 0.1055, 0.9922, 0.1055, 0.9922, 0.1055, 0.9922, 0.1055, 0.9922, 0.1055, 0.9922, 0.1055, 0.9922, 0.1055, 0.9922, 0.1055, 0.9922, 0.1055, 0.9922, 0.1055, 0.9922, 0.1055, 0.9922, 0.1055, 0.9922, 0.1055, 0.9922, 0.1055, 0.9922, 0.1055, 0.9922, 0.1055, 0.9922, 0.1055, 0.9922, 0.1055, 0.9922, 0.1055, 0.9922, 0.1055, 0.9922, 0.1055, 0.9922, 0.1055, 0.9922, 0.1055, 0.9922, 0.1055, 0.9922, 0.1055, 0.9922, 0.1055, 0.9922, 0.1055, 0.9922, 0.1055, 0.9922, 0.1055, 0.9922, 0.1055, 0.9922, 0.1055, 0.9922, 0.1055, 0.9922, 0.1055, 0.9922, 0.1055, 0.9922, 0.1055, 0.9922, 0.1055, 0.9922, 0.1055, 0.9922, 0.1055, 0.9922, 0.1055, 0.9922, 0.1055, 0.9922, 0.1055, 0.9922, 0.1055, 0.9922, 0.1055, 0.9922, 0.1055, 0.9922, 0.1055, 0.9922, 0.1055, 0.9922, 0.1055, 0.9922, 0.1055, 0.9922, 0.1055, 0.9922, 0.1055, 0.9922, 0.1055, 0.9922, 0.1055, 0.9922, 0.1055, 0.9922, 0.1055, 0.9922, 0.1055, 0.9922, 0.1055, 0.9922, 0.1055, 0.9922, 0.1055, 0.9922, 0.1055, 0.9922, 0.1055, 0.9922, 0.1055, 0.9922, 0.1055, 0.9922, 0.1055, 0.9922, 0.1055, 0.9922, 0.1055, 0.9922, 0.1055, 0.9922, 0.1055, 0.9922, 0.1055, 0.9922, 0.1055, 0.9922, 0.1055, 0.9922, 0.1055, 0.9922, 0.1055, 0.9922, 0.1055, 0.9922, 0.1055, 0.9922, 0.1055, 0.9922, 0.1055, 0.9922, 0.1055, 0.9922, 0.1055, 0.9922, 0.1055, 0.9922, 0.1055, 0.9922, 0.1055, 0.9922, 0.1055, 0.9922, 0.1055, 0.9922, 0.1458, 0.9445, 0.1458, 0.9445, 0.1458, 0.9445, 0.1458, 0.9445, 0.1458, 0.9445, 0.1458, 0.9445, 0.1458, 0.9445, 0.1458, 0.9445, 0.1458, 0.9445, 0.1458, 0.9445, 0.1458, 0.9445, 0.1458, 0.9445, 0.1458, 0.9445, 0.1458, 0.9445, 0.1458, 0.9445, 0.1458, 0.9445, 0.1458, 0.9445, 0.1458, 0.9445, 0.1458, 0.9445, 0.1458, 0.9445, 0.1458, 0.9445, 0.1458, 0.9445, 0.1458, 0.9445, 0.1458, 0.9445, 0.1458, 0.9445, 0.1458, 0.9445, 0.1458, 0.9445, 0.1458, 0.9445, 0.1458, 0.9445, 0.1458, 0.9445, 0.1458, 0.9445, 0.1458, 0.9445, 0.1458, 0.9445, 0.1458, 0.9445, 0.1458, 0.9445, 0.1458, 0.9445, 0.1458, 0.9445, 0.1458, 0.9445, 0.1458, 0.9445, 0.1458, 0.9445, 0.1458, 0.9445, 0.1458, 0.9445, 0.1458, 0.9445, 0.1458, 0.9445, 0.1458, 0.9445, 0.1458, 0.9445, 0.1458, 0.9445, 0.1458, 0.9445, 0.1458, 0.9445, 0.1458, 0.9445, 0.1458, 0.9445, 0.1458, 0.9445, 0.1458, 0.9445, 0.1458, 0.9445, 0.1458, 0.9445, 0.1458, 0.9445, 0.1458, 0.9445, 0.1458, 0.9445, 0.1458, 0.9445, 0.1458, 0.9445, 0.1458, 0.9445, 0.1458, 0.9445, 0.1458, 0.9445, 0.1458, 0.9445, 0.1458, 0.9445, 0.1458, 0.9445, 0.1458, 0.9445, 0.1458, 0.9445, 0.1458, 0.9445, 0.1458, 0.9445, 0.1458, 0.9445, 0.1458, 0.9445, 0.1458, 0.9445, 0.1458, 0.9445, 0.1458, 0.9445, 0.1458, 0.9445, 0.1458, 0.9445, 0.1458, 0.9445, 0.1458, 0.9445, 0.1458, 0.9445, 0.1458, 0.9445, 0.1458, 0.9445, 0.1458, 0.9445, 0.1458, 0.9445, 0.1458, 0.9445, 0.1458, 0.9445, 0.1458, 0.9445, 0.1458, 0.9445, 0.1458, 0.9445, 0.1458, 0.9445, 0.1458, 0.9445, 0.1458, 0.9445, 0.1458, 0.9445, 0.1458, 0.9445, 0.1458, 0.9445, 0.1458, 0.9445, 0.1458, 0.9445, 0.1458, 0.9445, 0.1458, 0.9445, 0.1458, 0.9445, 0.1458, 0.9445, 0.1458, 0.9445, 0.1458, 0.9445, 0.1458, 0.9445, 0.1458, 0.9445, 0.1458, 0.9445, 0.1458, 0.9445, 0.1458, 0.9445])
me_circle_006.materials.append(mat_gamecolors)
me_circle_006.update()

# ---- objects
ob_sword_5 = bpy.data.objects.new('Sword_5', me_circle_018)
ob_sword_4 = bpy.data.objects.new('Sword_4', me_circle_013)
ob_sword_3 = bpy.data.objects.new('Sword_3', me_circle_010)
ob_sword_2 = bpy.data.objects.new('Sword_2', me_circle_008)
ob_sword_1 = bpy.data.objects.new('Sword_1', me_circle_006)

# ---- transforms, parenting, visibility, modifiers, constraints
ob_sword_5.location = (0.0, 0.0, 0.0)
ob_sword_5.rotation_euler = (0.0, -0.0, -1.571)
ob_sword_4.location = (0.0, 0.0, 0.0)
ob_sword_4.rotation_euler = (0.0, -0.0, -1.571)
ob_sword_3.location = (0.0, 0.0, 0.0)
ob_sword_3.rotation_euler = (0.0, -0.0, -1.571)
ob_sword_2.location = (0.0, 0.0, 0.0)
ob_sword_2.rotation_euler = (0.0, -0.0, -1.571)
ob_sword_1.location = (0.0, 0.0, 0.0)
ob_sword_1.rotation_euler = (0.0, -0.0, -1.571)

# ---- collection membership
col_collection.objects.link(ob_sword_5)
col_collection.objects.link(ob_sword_4)
col_collection.objects.link(ob_sword_3)
col_collection.objects.link(ob_sword_2)
col_collection.objects.link(ob_sword_1)

# ---- scene / render settings (as saved in the file)
scene.frame_start = 1; scene.frame_end = 250; scene.frame_set(1)
scene.render.engine = 'BLENDER_EEVEE_NEXT'
scene.cycles.sampling_pattern = 'TABULATED_SOBOL'
scene.view_settings.view_transform = 'Filmic'
bpy.context.view_layer.update()

# ---- added for rendering (the .blend has no active camera and no usable light): camera, sun
cam_auto = bpy.data.cameras.new('AutoCamera')
cam_auto.lens = 50.0
cam_auto.sensor_width = 36.0
cam_auto.clip_end = 1000.0
ob_auto_camera = bpy.data.objects.new('AutoCamera', cam_auto)
scene.collection.objects.link(ob_auto_camera)
ob_auto_camera.location = (0.946872, -1.13662, 1.25837)
ob_auto_camera.rotation_euler = (1.09748, -7.21219e-08, 0.694738)
scene.camera = ob_auto_camera
light_auto_sun = bpy.data.lights.new('AutoSun', 'SUN')
light_auto_sun.energy = 3.0
light_auto_sun.angle = 0.0523599
ob_auto_sun = bpy.data.objects.new('AutoSun', light_auto_sun)
scene.collection.objects.link(ob_auto_sun)
ob_auto_sun.rotation_euler = (0.872665, 0.174533, 0.523599)
bpy.context.view_layer.update()
